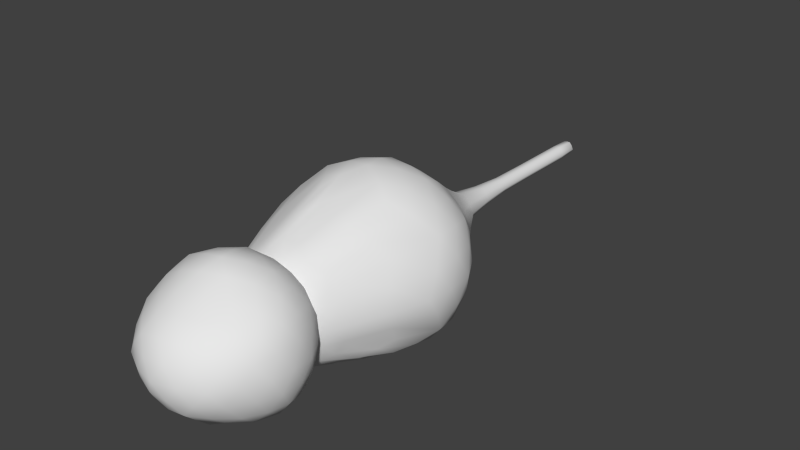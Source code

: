 # Source: Mouse.blend  (saved by Blender 2.76.0; exported with 4.5.12 LTS)
import bpy
from mathutils import Matrix  # noqa: F401  (used for matrix-valued properties, if any)

bpy.ops.wm.read_factory_settings(use_empty=True)
scene = bpy.context.scene
scene.name = 'Scene'

# ---- collections
col_collection_1 = bpy.data.collections.new('Collection 1'); scene.collection.children.link(col_collection_1)

# ---- world
world_world = bpy.data.worlds.new('World'); scene.world = world_world
world_world.color = (0.05088, 0.05088, 0.05088)
world_world.use_sun_shadow = False
world_world.sun_shadow_jitter_overblur = 0.0
world_world.cycles.sampling_method = 'MANUAL'
world_world.cycles.sample_map_resolution = 256

# ---- meshes
me_mousemodel = bpy.data.meshes.new('MouseModel')
me_mousemodel.from_pydata([(-1.727e-07, -0.0402, 0.009615), (-0.6966, 0.5061, 0.1849), (0.2702, 0.8363, 0.1782), (0.8535, -0.0402, 0.1887), (-0.2702, 0.8363, 1.053), (0.6966, 0.5061, 1.046), (-0.8535, -0.0402, 1.042), (1.923e-07, -0.0402, 1.57), (0.1553, 0.4779, 0.009615), (-0.4065, 0.2953, 0.009615), (-0.2545, 0.7872, 0.1064), (-0.8058, -0.0183, 0.1174), (-0.4159, -0.2852, 0.009615), (0.4992, -0.03446, 0.009615), (0.6577, 0.4779, 0.113), (0.1744, -0.4824, 0.009615), (0.6716, -0.4824, 0.08459), (-0.9089, 0.2953, 0.6154), (-0.9203, -0.2853, 0.6105), (-0.04301, 2.054, 0.5312), (-0.5691, 0.7872, 0.6154), (0.9089, 0.2953, 0.6154), (0.5691, 0.7872, 0.6154), (0.9203, -0.2853, 0.6203), (-0.6577, 0.4779, 1.118), (0.2545, 0.7872, 1.124), (0.8058, -0.0183, 1.113), (-0.6716, -0.4824, 1.146), (-0.1553, 0.4779, 1.428), (-0.4992, -0.03446, 1.423), (0.4065, 0.2953, 1.428), (0.4159, -0.2852, 1.436), (-0.1744, -0.4824, 1.454), (-0.2694, -1.137, 0.07668), (-0.4509, -1.292, 0.3367), (0.1032, -1.248, 0.07499), (-0.01418, -0.9281, 0.009615), (0.4372, -1.248, 0.2814), (0.1722, -1.495, 0.3367), (-0.1626, -1.465, 0.2902), (-0.6023, -1.137, 0.6154), (-0.5972, -0.9281, 0.8981), (0.3636, -1.465, 0.6154), (0.6023, -1.137, 0.6154), (0.4509, -1.292, 0.8941), (-0.3636, -1.465, 0.6154), (2.391e-07, -1.583, 0.6154), (-0.1722, -1.495, 0.8941), (0.5511, -0.9508, 0.956), (0.1626, -1.465, 0.9406), (-0.4372, -1.248, 0.9494), (0.2694, -1.137, 1.154), (-0.1032, -1.248, 1.156), (-0.5511, -0.9508, 0.2748), (0.5972, -0.9281, 0.3327), (0.01418, -0.9281, 1.276), (-0.3449, -0.9384, 1.173), (0.3449, -0.9384, 0.05733), (9.259e-08, -1.797, 0.009615), (-0.5573, -1.395, 0.271), (0.2129, -1.145, 0.271), (0.6888, -1.797, 0.2739), (0.2129, -2.484, 0.3187), (-0.5573, -2.196, 0.3158), (-0.2129, -1.145, 0.9598), (0.5573, -1.395, 0.9598), (0.5573, -2.196, 0.9151), (-0.2129, -2.484, 0.9121), (-0.6888, -1.797, 0.9569), (4.511e-07, -1.797, 1.376), (0.1242, -1.418, 0.009615), (-0.3252, -1.562, 0.009615), (-0.201, -1.181, 0.2134), (-0.6504, -1.796, 0.2194), (-0.3252, -2.008, 0.009615), (0.402, -1.799, 0.009615), (0.5262, -1.418, 0.2134), (0.1242, -2.173, 0.009615), (0.5262, -2.173, 0.2631), (-0.201, -2.441, 0.2691), (-0.7272, -1.562, 0.6154), (-0.7272, -2.008, 0.615), (1.571e-07, -1.035, 0.6154), (-0.4494, -1.181, 0.6154), (0.7272, -1.562, 0.6154), (0.4494, -1.181, 0.6154), (0.4494, -2.441, 0.6154), (0.7272, -2.008, 0.6158), (-0.4494, -2.441, 0.6154), (3.95e-07, -2.611, 0.6154), (-0.5262, -1.418, 1.017), (0.201, -1.181, 1.017), (0.6504, -1.796, 1.011), (0.201, -2.441, 0.9617), (-0.5262, -2.173, 0.9677), (-0.1242, -1.418, 1.266), (-0.402, -1.799, 1.259), (0.3252, -1.562, 1.262), (0.3252, -2.008, 1.187), (-0.1242, -2.173, 1.184), (-0.0841, 1.348, 0.4505), (0.08838, 1.36, 0.4724), (-0.04076, 2.903, 0.5357), (-0.1851, 1.348, 0.6139), (-0.08838, 1.36, 0.7584), (0.1851, 1.348, 0.6169), (0.0841, 1.348, 0.7803), (0.04519, 2.059, 0.5423), (-0.03808, 3.385, 0.541), (-0.09456, 2.054, 0.6146), (-0.04519, 2.059, 0.6885), (0.09456, 2.054, 0.6162), (0.04301, 2.054, 0.6996), (0.04283, 2.909, 0.5461), (-0.08954, 2.903, 0.6146), (-0.04283, 2.909, 0.6847), (0.08954, 2.903, 0.6162), (0.04076, 2.903, 0.6951), (0.04001, 3.391, 0.5507), (-4.467e-07, 3.437, 0.6154), (-0.08354, 3.385, 0.6146), (-0.04001, 3.391, 0.6802), (0.08354, 3.385, 0.6162), (0.03808, 3.385, 0.6898), (0.07606, 0.2341, 0.009615), (-0.5715, 0.4152, 0.009615), (0.02209, 0.8225, 0.1095), (-0.7706, 0.2706, 0.1391), (0.2461, 3.716e-08, 0.009615), (0.7825, 0.2341, 0.1391), (0.1242, -0.2688, 0.009615), (-0.8176, 0.4152, 0.3853), (-0.9093, -0.1537, 0.8127), (0.3562, 1.074, 0.6186), (-0.4426, 0.8225, 0.8614), (0.9056, 0.1447, 0.3853), (0.6476, 0.6493, 0.8456), (-0.4644, 0.6719, 1.092), (0.4955, 0.6493, 1.092), (-0.7508, -0.2688, 1.13), (-0.2183, 0.6719, 1.244), (-0.2461, -3.716e-08, 1.528), (0.5715, 0.4152, 1.244), (0.2183, 0.6719, 0.009615), (-0.1991, 0.1447, 0.009615), (-0.4955, 0.6493, 0.1391), (-0.2302, -0.1537, 0.009615), (0.7064, 1.067e-07, 0.009615), (0.4644, 0.6719, 0.1391), (0.7508, -0.2688, 0.1011), (-0.9056, 0.1447, 0.8456), (-0.1704, 1.096, 0.8911), (-0.6476, 0.6493, 0.3853), (0.8176, 0.4152, 0.8456), (0.4426, 0.8225, 0.3694), (0.9093, -0.1537, 0.4181), (-0.7825, 0.2341, 1.092), (-0.02209, 0.8225, 1.121), (0.7706, 0.2706, 1.092), (-0.07606, 0.2341, 1.528), (-0.7064, -1.067e-07, 1.244), (0.1991, 0.1447, 1.528), (0.2302, -0.1537, 1.517), (-0.1242, -0.2688, 1.517), (-0.3036, -0.2688, 1.466), (-0.625, -0.2688, 1.267), (0.4253, 6.422e-08, 1.451), (0.6055, -0.1537, 1.308), (0.6274, 0.1468, 1.297), (0.1314, 0.4045, 1.451), (0.3335, 0.5513, 1.297), (0.05425, 0.6421, 1.297), (-0.3441, 0.25, 1.451), (-0.4213, 0.4876, 1.297), (-0.5939, 0.25, 1.297), (0.4227, -0.5339, 0.009615), (-0.3503, -0.7051, 0.009615), (-0.5691, -0.8428, 1.061), (-0.729, -0.5241, 0.9648), (0.5691, -0.8428, 0.1697), (0.729, -0.5241, 0.266), (0.89, -0.1537, 0.8474), (0.938, 1.416e-07, 0.622), (0.8903, 0.1468, 0.8717), (0.4403, 0.8071, 0.8875), (0.1622, 1.074, 0.9326), (-0.3562, 1.074, 0.6122), (-0.6339, 0.6421, 0.8717), (-0.7588, 0.5513, 0.622), (-0.8065, 0.4045, 0.8717), (-0.4227, -0.5339, 1.299), (-0.7752, -0.7051, 0.6114), (-0.6839, -0.5142, 0.1927), (0.3503, -0.7051, 1.307), (0.01353, -0.5241, 1.424), (-0.1441, -0.8428, 1.324), (0.7588, 0.5513, 0.6089), (0.8065, 0.4045, 0.3591), (0.6339, 0.6421, 0.3591), (0.1704, 1.096, 0.3397), (-0.1622, 1.074, 0.2982), (-0.4403, 0.8071, 0.3433), (-0.938, -1.416e-07, 0.6089), (-0.8903, 0.1468, 0.3591), (-0.89, -0.1537, 0.3835), (0.7752, -0.7051, 0.6195), (0.6839, -0.5142, 1.038), (-0.01353, -0.5241, 0.009615), (0.1441, -0.8428, 0.009615), (0.3036, -0.2688, 0.009615), (0.625, -0.2688, 0.009615), (0.5939, 0.25, 0.009615), (0.3441, 0.25, 0.009615), (0.4213, 0.4876, 0.009615), (-0.6055, -0.1537, 0.009615), (-0.6274, 0.1468, 0.009615), (-0.4253, -6.422e-08, 0.009615), (-0.05425, 0.6421, 0.009615), (-0.1314, 0.4045, 0.009615), (-0.3335, 0.5513, 0.009615), (-0.3699, -1.234, 0.2087), (0.02122, -1.087, 0.009615), (0.3006, -1.4, 0.3071), (-0.3207, -1.385, 0.3071), (-0.5984, -1.042, 0.7836), (0.2702, -1.493, 0.4664), (0.5292, -1.234, 0.7644), (-0.4192, -1.385, 0.4664), (-0.09207, -1.551, 0.7644), (0.4988, -1.14, 0.9237), (-0.01241, -1.493, 0.9237), (-0.5365, -1.087, 0.9074), (0.3699, -1.234, 1.022), (-0.1413, -1.4, 1.022), (-0.4988, -1.14, 0.3071), (-0.1171, -1.042, 0.009615), (0.1413, -1.4, 0.2087), (0.5365, -1.087, 0.3234), (0.01241, -1.493, 0.3071), (-0.5292, -1.234, 0.4664), (0.4192, -1.385, 0.7644), (0.5984, -1.042, 0.4472), (-0.2702, -1.493, 0.7644), (0.09207, -1.551, 0.4664), (0.3207, -1.385, 0.9237), (-0.3006, -1.4, 0.9237), (0.1171, -1.042, 1.226), (-0.02122, -1.087, 1.226), (-0.2511, -1.099, 1.16), (-0.3748, -1.099, 1.084), (-0.2727, -1.28, 1.057), (0.08507, -1.227, 1.157), (0.03511, -1.38, 1.057), (0.2159, -1.322, 1.057), (0.4297, -1.043, 1.057), (-0.522, -1.227, 0.7813), (-0.4912, -1.322, 0.6196), (-0.4103, -1.38, 0.7813), (0.08769, -1.542, 0.7813), (0.1876, -1.542, 0.6196), (0.2684, -1.484, 0.7813), (0.5875, -1.043, 0.8021), (-0.1876, -1.542, 0.6112), (-0.2684, -1.484, 0.4495), (-0.08769, -1.542, 0.4495), (0.4912, -1.322, 0.6112), (0.4103, -1.38, 0.4495), (0.522, -1.227, 0.4495), (-0.5875, -1.043, 0.4287), (-0.2159, -1.322, 0.1742), (-0.08507, -1.227, 0.07428), (-0.03511, -1.38, 0.1742), (0.2727, -1.28, 0.1742), (0.2511, -1.099, 0.07084), (0.3748, -1.099, 0.1473), (-0.4297, -1.043, 0.1734), (0.06085, -1.613, 0.009615), (-0.4572, -1.468, 0.1127), (0.01534, -1.147, 0.2344), (-0.6165, -1.584, 0.2344), (-0.4572, -2.114, 0.1774), (0.1969, -1.799, 0.009615), (0.626, -1.613, 0.2344), (0.06085, -1.979, 0.009615), (0.3715, -2.347, 0.2871), (-0.3964, -2.326, 0.2871), (-0.6541, -1.468, 0.4313), (-0.7244, -1.899, 0.7947), (0.1138, -1.075, 0.4313), (-0.3339, -1.147, 0.7995), (0.7244, -1.681, 0.4313), (0.5181, -1.281, 0.7995), (0.3339, -2.481, 0.4568), (0.6541, -2.114, 0.7789), (-0.5181, -2.326, 0.4568), (-0.1138, -2.565, 0.774), (-0.3715, -1.263, 0.9964), (0.3964, -1.281, 0.9964), (0.6165, -2.006, 0.9679), (-0.01534, -2.481, 0.9437), (-0.626, -1.979, 0.9722), (-0.1746, -1.263, 1.118), (-0.1969, -1.799, 1.338), (0.4572, -1.468, 1.118), (0.4572, -2.114, 1.053), (-0.1746, -2.347, 1.049), (0.1746, -1.263, 0.1127), (-0.1593, -1.681, 0.009615), (-0.3964, -1.281, 0.2344), (-0.6165, -2.006, 0.2629), (-0.1593, -1.899, 0.009615), (0.5651, -1.799, 0.1175), (0.3715, -1.263, 0.2344), (0.1746, -2.347, 0.1823), (0.626, -1.979, 0.2586), (0.01534, -2.481, 0.2871), (-0.7244, -1.681, 0.7995), (-0.6541, -2.114, 0.4519), (-0.1138, -1.075, 0.7995), (-0.5181, -1.281, 0.4313), (0.6541, -1.468, 0.7995), (0.3339, -1.147, 0.4313), (0.5181, -2.326, 0.774), (0.7244, -1.899, 0.4361), (-0.3339, -2.481, 0.774), (0.1138, -2.565, 0.4568), (-0.626, -1.613, 0.9964), (-0.01534, -1.147, 0.9964), (0.6165, -1.584, 0.9964), (0.3964, -2.326, 0.9437), (-0.3715, -2.347, 0.9437), (-0.06085, -1.613, 1.346), (-0.5651, -1.799, 1.113), (0.1593, -1.681, 1.338), (0.1593, -1.899, 1.299), (-0.06085, -1.979, 1.299), (-0.2753, -1.993, 1.24), (-0.4751, -1.993, 1.129), (-0.337, -2.182, 1.093), (0.1051, -2.104, 1.201), (0.0434, -2.319, 1.085), (0.2668, -2.234, 1.085), (0.3403, -1.784, 1.245), (0.5019, -1.901, 1.117), (0.5019, -1.679, 1.153), (0.1051, -1.476, 1.284), (0.2668, -1.359, 1.161), (0.0434, -1.286, 1.161), (-0.2753, -1.6, 1.284), (-0.337, -1.41, 1.161), (-0.4751, -1.6, 1.161), (-0.6452, -2.104, 0.7962), (-0.6071, -2.234, 0.6199), (-0.5072, -2.319, 0.7921), (0.1084, -2.552, 0.7921), (0.2319, -2.552, 0.6199), (0.3318, -2.467, 0.7921), (0.7122, -1.901, 0.8163), (0.7504, -1.784, 0.6206), (0.7122, -1.679, 0.8205), (0.3318, -1.159, 0.8205), (0.2319, -1.086, 0.6206), (0.1084, -1.086, 0.8205), (-0.5072, -1.286, 0.8205), (-0.6071, -1.359, 0.6206), (-0.6452, -1.476, 0.8205), (-0.2319, -2.552, 0.6109), (-0.3318, -2.467, 0.4387), (-0.1084, -2.552, 0.4387), (0.6071, -2.234, 0.6109), (0.5072, -2.319, 0.4387), (0.6452, -2.104, 0.4346), (0.6071, -1.359, 0.6102), (0.6452, -1.476, 0.4103), (0.5072, -1.286, 0.4103), (-0.2319, -1.086, 0.6102), (-0.1084, -1.086, 0.4103), (-0.3318, -1.159, 0.4103), (-0.7504, -1.784, 0.6102), (-0.7122, -1.679, 0.4103), (-0.7122, -1.901, 0.4145), (-0.2668, -2.234, 0.1456), (-0.1051, -2.104, 0.009615), (-0.0434, -2.319, 0.1456), (0.337, -2.182, 0.1377), (0.2753, -1.993, 0.009615), (0.4751, -1.993, 0.1022), (0.4751, -1.6, 0.07009), (0.2753, -1.6, 0.009615), (0.337, -1.41, 0.07009), (-0.5019, -1.901, 0.1135), (-0.5019, -1.679, 0.07794), (-0.3403, -1.784, 0.009615), (-0.0434, -1.286, 0.07009), (-0.1051, -1.476, 0.009615), (-0.2668, -1.359, 0.07009), (0.002266, 1.355, 0.4523), (-0.0578, 1.69, 0.5023), (-0.1448, 1.355, 0.6904), (-0.127, 1.69, 0.6143), (0.1448, 1.355, 0.5405), (-0.002266, 1.355, 0.7785), (0.1426, 1.348, 0.7035), (0.06074, 1.698, 0.5171), (0.127, 1.69, 0.6165), (-0.06074, 1.698, 0.7137), (0.0578, 1.69, 0.7285), (-0.1426, 1.348, 0.5273), (0.001162, 2.057, 0.5318), (0.04076, 2.485, 0.6951), (-0.07429, 2.057, 0.6539), (-0.04076, 2.485, 0.5357), (0.07429, 2.057, 0.577), (-0.001162, 2.057, 0.6991), (0.07313, 2.053, 0.6606), (-0.08954, 2.485, 0.6146), (-0.04283, 2.491, 0.6847), (0.08954, 2.485, 0.6162), (0.04283, 2.491, 0.5461), (-0.07313, 2.053, 0.5702), (0.001104, 2.906, 0.5359), (-0.04076, 3.171, 0.5357), (-0.0706, 2.906, 0.6519), (-0.08954, 3.171, 0.6146), (0.0706, 2.906, 0.5789), (-0.001105, 2.906, 0.6949), (0.0695, 2.903, 0.6584), (-0.04283, 3.177, 0.6847), (0.04283, 3.177, 0.5461), (0.04076, 3.171, 0.6951), (0.08954, 3.171, 0.6162), (-0.0695, 2.903, 0.5725), (0.0009936, 3.395, 0.5439), (0.02324, 3.429, 0.5778), (-0.06354, 3.395, 0.6483), (-0.02324, 3.429, 0.653), (0.06354, 3.395, 0.5825), (-0.0009945, 3.395, 0.6869), (0.06255, 3.392, 0.6541), (0.04736, 3.427, 0.6165), (0.02214, 3.427, 0.6573), (-0.04736, 3.427, 0.6143), (-0.02214, 3.427, 0.5735), (-0.06255, 3.392, 0.5768), (0.0695, 3.171, 0.6584), (0.0706, 3.174, 0.5789), (-0.0706, 3.174, 0.6519), (-0.0695, 3.171, 0.5725), (0.001104, 3.174, 0.5359), (-0.001105, 3.174, 0.6949), (0.0706, 2.488, 0.5789), (-0.0706, 2.488, 0.6519), (-0.0695, 2.485, 0.5725), (0.001104, 2.488, 0.5359), (-0.001105, 2.488, 0.6949), (0.0695, 2.485, 0.6584), (-0.001566, 1.694, 0.7281), (0.09855, 1.689, 0.6763), (0.1001, 1.694, 0.5636), (-0.1001, 1.694, 0.6672), (-0.09855, 1.689, 0.5545), (0.001566, 1.694, 0.5027), (0.0669, -0.6883, 0.009615), (0.742, -0.6097, 0.8319), (-0.0669, -0.6883, 1.378), (0.5255, -0.6097, 1.182), (-0.742, -0.6097, 0.3989), (-0.2834, -0.6883, 1.316), (0.6517, -0.6883, 0.2147), (0.004394, 1.086, 0.2992), (-0.2765, 1.073, 0.4445), (-0.6517, -0.6883, 1.016), (-0.4999, -0.6883, 1.182), (0.76, -0.6097, 0.4312), (-0.5255, -0.6097, 0.04859), (-0.76, -0.6097, 0.7996), (-0.1752, -0.6097, 0.009615), (-0.004394, 1.086, 0.9316), (0.2765, 1.073, 0.7863), (0.2834, -0.6883, 0.009615), (0.1752, -0.6097, 1.378), (0.4999, -0.6883, 0.04859), (-0.2809, 1.086, 0.7608), (0.2809, 1.086, 0.4701)], [], [(0, 144, 124), (1, 125, 127), (0, 124, 128), (0, 128, 130), (1, 127, 131), (483, 199, 101, 400), (3, 129, 135), (1, 131, 152), (482, 151, 104, 398), (3, 135, 155), (4, 137, 140), (5, 138, 142), (6, 139, 160), (29, 164, 141), (31, 166, 162), (31, 167, 166), (26, 158, 168), (30, 169, 161), (30, 170, 169), (25, 157, 171), (28, 172, 159), (28, 173, 172), (24, 156, 174), (481, 179, 37, 274), (480, 194, 55, 246), (479, 175, 57, 273), (23, 182, 181), (21, 153, 183), (22, 184, 136), (478, 133, 105, 402), (477, 185, 106, 401), (20, 187, 134), (20, 188, 187), (17, 150, 189), (476, 207, 36, 235), (475, 191, 40, 224), (474, 176, 33, 275), (473, 205, 43, 241), (472, 177, 50, 249), (471, 178, 41, 231), (21, 196, 153), (21, 197, 196), (14, 148, 198), (470, 186, 103, 407), (469, 200, 100, 396), (10, 145, 201), (17, 202, 150), (17, 203, 202), (468, 180, 54, 237), (467, 190, 56, 248), (466, 192, 53, 268), (465, 193, 51, 254), (464, 195, 52, 247), (463, 206, 48, 261), (13, 147, 210), (13, 211, 147), (13, 212, 211), (8, 143, 213), (462, 208, 35, 221), (11, 215, 214), (9, 144, 216), (8, 217, 143), (8, 218, 217), (9, 125, 219), (36, 221, 235), (38, 222, 225), (34, 223, 227), (38, 225, 243), (34, 227, 239), (44, 229, 232), (47, 230, 233), (56, 249, 248), (50, 245, 250), (52, 251, 247), (52, 252, 251), (49, 244, 253), (40, 255, 224), (40, 256, 255), (45, 242, 257), (46, 258, 228), (46, 259, 258), (42, 240, 260), (43, 261, 226), (45, 262, 242), (45, 263, 262), (39, 238, 264), (42, 265, 240), (42, 266, 265), (37, 237, 267), (53, 234, 268), (33, 269, 220), (33, 270, 269), (35, 236, 271), (35, 272, 236), (35, 273, 272), (53, 275, 234), (58, 307, 276), (59, 277, 279), (58, 276, 281), (58, 281, 283), (58, 283, 310), (59, 279, 286), (60, 278, 288), (61, 282, 290), (62, 284, 292), (63, 285, 294), (59, 286, 319), (60, 288, 321), (61, 290, 323), (62, 292, 325), (63, 294, 317), (64, 296, 301), (65, 297, 303), (66, 298, 304), (67, 299, 305), (68, 300, 332), (96, 336, 302), (96, 337, 336), (94, 330, 338), (99, 339, 335), (99, 340, 339), (93, 329, 341), (98, 342, 334), (98, 343, 342), (92, 328, 344), (97, 345, 333), (97, 346, 345), (91, 327, 347), (95, 348, 331), (95, 349, 348), (90, 326, 350), (81, 351, 287), (81, 352, 351), (88, 324, 353), (89, 354, 295), (89, 355, 354), (86, 322, 356), (87, 357, 293), (87, 358, 357), (84, 320, 359), (85, 360, 291), (85, 361, 360), (82, 318, 362), (83, 363, 289), (83, 364, 363), (80, 316, 365), (88, 366, 324), (88, 367, 366), (79, 315, 368), (86, 369, 322), (86, 370, 369), (78, 314, 371), (84, 372, 320), (84, 373, 372), (76, 312, 374), (82, 375, 318), (82, 376, 375), (72, 308, 377), (80, 378, 316), (80, 379, 378), (73, 309, 380), (74, 381, 280), (74, 382, 381), (77, 313, 383), (77, 384, 313), (77, 385, 384), (75, 311, 386), (75, 387, 311), (75, 388, 387), (70, 306, 389), (73, 390, 309), (73, 391, 390), (71, 307, 392), (70, 393, 306), (70, 394, 393), (71, 277, 395), (461, 397, 19, 408), (460, 399, 109, 419), (459, 405, 110, 410), (458, 403, 107, 412), (457, 404, 111, 414), (456, 406, 112, 413), (455, 417, 116, 426), (454, 409, 117, 425), (453, 411, 102, 420), (452, 415, 114, 431), (451, 416, 115, 422), (450, 418, 113, 424), (449, 429, 123, 437), (448, 421, 108, 432), (447, 423, 120, 443), (446, 427, 121, 434), (445, 428, 118, 436), (444, 430, 122, 438), (118, 432, 433), (118, 433, 436), (122, 439, 438), (119, 435, 440), (119, 441, 435), (119, 442, 441), (441, 443, 120), (441, 442, 443), (442, 108, 443), (435, 434, 121), (435, 441, 434), (441, 120, 434), (440, 437, 123), (440, 435, 437), (435, 121, 437), (438, 440, 123), (438, 439, 440), (439, 119, 440), (436, 439, 122), (436, 433, 439), (433, 119, 439), (433, 442, 119), (433, 432, 442), (432, 108, 442), (429, 444, 438, 123), (117, 426, 444, 429), (426, 116, 430, 444), (430, 445, 436, 122), (116, 424, 445, 430), (424, 113, 428, 445), (423, 446, 434, 120), (114, 422, 446, 423), (422, 115, 427, 446), (421, 447, 443, 108), (102, 431, 447, 421), (431, 114, 423, 447), (428, 448, 432, 118), (113, 420, 448, 428), (420, 102, 421, 448), (427, 449, 437, 121), (115, 425, 449, 427), (425, 117, 429, 449), (417, 450, 424, 116), (111, 412, 450, 417), (412, 107, 418, 450), (415, 451, 422, 114), (109, 410, 451, 415), (410, 110, 416, 451), (411, 452, 431, 102), (19, 419, 452, 411), (419, 109, 415, 452), (418, 453, 420, 113), (107, 408, 453, 418), (408, 19, 411, 453), (416, 454, 425, 115), (110, 413, 454, 416), (413, 112, 409, 454), (409, 455, 426, 117), (112, 414, 455, 409), (414, 111, 417, 455), (405, 456, 413, 110), (104, 401, 456, 405), (401, 106, 406, 456), (406, 457, 414, 112), (106, 402, 457, 406), (402, 105, 404, 457), (404, 458, 412, 111), (105, 400, 458, 404), (400, 101, 403, 458), (399, 459, 410, 109), (103, 398, 459, 399), (398, 104, 405, 459), (397, 460, 419, 19), (100, 407, 460, 397), (407, 103, 399, 460), (403, 461, 408, 107), (101, 396, 461, 403), (396, 100, 397, 461), (395, 308, 72), (395, 277, 308), (277, 59, 308), (393, 395, 72), (393, 394, 395), (394, 71, 395), (306, 278, 60), (306, 393, 278), (393, 72, 278), (392, 310, 74), (392, 307, 310), (307, 58, 310), (390, 392, 74), (390, 391, 392), (391, 71, 392), (309, 280, 63), (309, 390, 280), (390, 74, 280), (389, 312, 76), (389, 306, 312), (306, 60, 312), (387, 389, 76), (387, 388, 389), (388, 70, 389), (311, 282, 61), (311, 387, 282), (387, 76, 282), (386, 314, 78), (386, 311, 314), (311, 61, 314), (384, 386, 78), (384, 385, 386), (385, 75, 386), (313, 284, 62), (313, 384, 284), (384, 78, 284), (383, 315, 79), (383, 313, 315), (313, 62, 315), (381, 383, 79), (381, 382, 383), (382, 77, 383), (280, 285, 63), (280, 381, 285), (381, 79, 285), (380, 317, 81), (380, 309, 317), (309, 63, 317), (378, 380, 81), (378, 379, 380), (379, 73, 380), (316, 287, 68), (316, 378, 287), (378, 81, 287), (377, 319, 83), (377, 308, 319), (308, 59, 319), (375, 377, 83), (375, 376, 377), (376, 72, 377), (318, 289, 64), (318, 375, 289), (375, 83, 289), (374, 321, 85), (374, 312, 321), (312, 60, 321), (372, 374, 85), (372, 373, 374), (373, 76, 374), (320, 291, 65), (320, 372, 291), (372, 85, 291), (371, 323, 87), (371, 314, 323), (314, 61, 323), (369, 371, 87), (369, 370, 371), (370, 78, 371), (322, 293, 66), (322, 369, 293), (369, 87, 293), (368, 325, 89), (368, 315, 325), (315, 62, 325), (366, 368, 89), (366, 367, 368), (367, 79, 368), (324, 295, 67), (324, 366, 295), (366, 89, 295), (365, 326, 90), (365, 316, 326), (316, 68, 326), (363, 365, 90), (363, 364, 365), (364, 80, 365), (289, 296, 64), (289, 363, 296), (363, 90, 296), (362, 327, 91), (362, 318, 327), (318, 64, 327), (360, 362, 91), (360, 361, 362), (361, 82, 362), (291, 297, 65), (291, 360, 297), (360, 91, 297), (359, 328, 92), (359, 320, 328), (320, 65, 328), (357, 359, 92), (357, 358, 359), (358, 84, 359), (293, 298, 66), (293, 357, 298), (357, 92, 298), (356, 329, 93), (356, 322, 329), (322, 66, 329), (354, 356, 93), (354, 355, 356), (355, 86, 356), (295, 299, 67), (295, 354, 299), (354, 93, 299), (353, 330, 94), (353, 324, 330), (324, 67, 330), (351, 353, 94), (351, 352, 353), (352, 88, 353), (287, 300, 68), (287, 351, 300), (351, 94, 300), (350, 332, 96), (350, 326, 332), (326, 68, 332), (348, 350, 96), (348, 349, 350), (349, 90, 350), (331, 302, 69), (331, 348, 302), (348, 96, 302), (347, 301, 95), (347, 327, 301), (327, 64, 301), (345, 347, 95), (345, 346, 347), (346, 91, 347), (333, 331, 69), (333, 345, 331), (345, 95, 331), (344, 303, 97), (344, 328, 303), (328, 65, 303), (342, 344, 97), (342, 343, 344), (343, 92, 344), (334, 333, 69), (334, 342, 333), (342, 97, 333), (341, 304, 98), (341, 329, 304), (329, 66, 304), (339, 341, 98), (339, 340, 341), (340, 93, 341), (335, 334, 69), (335, 339, 334), (339, 98, 334), (338, 305, 99), (338, 330, 305), (330, 67, 305), (336, 338, 99), (336, 337, 338), (337, 94, 338), (302, 335, 69), (302, 336, 335), (336, 99, 335), (332, 337, 96), (332, 300, 337), (300, 94, 337), (305, 340, 99), (305, 299, 340), (299, 93, 340), (304, 343, 98), (304, 298, 343), (298, 92, 343), (303, 346, 97), (303, 297, 346), (297, 91, 346), (301, 349, 95), (301, 296, 349), (296, 90, 349), (317, 352, 81), (317, 294, 352), (294, 88, 352), (325, 355, 89), (325, 292, 355), (292, 86, 355), (323, 358, 87), (323, 290, 358), (290, 84, 358), (321, 361, 85), (321, 288, 361), (288, 82, 361), (319, 364, 83), (319, 286, 364), (286, 80, 364), (294, 367, 88), (294, 285, 367), (285, 79, 367), (292, 370, 86), (292, 284, 370), (284, 78, 370), (290, 373, 84), (290, 282, 373), (282, 76, 373), (288, 376, 82), (288, 278, 376), (278, 72, 376), (286, 379, 80), (286, 279, 379), (279, 73, 379), (310, 382, 74), (310, 283, 382), (283, 77, 382), (283, 385, 77), (283, 281, 385), (281, 75, 385), (281, 388, 75), (281, 276, 388), (276, 70, 388), (279, 391, 73), (279, 277, 391), (277, 71, 391), (276, 394, 70), (276, 307, 394), (307, 71, 394), (234, 220, 34), (234, 275, 220), (275, 33, 220), (272, 274, 37), (272, 273, 274), (273, 57, 274), (236, 222, 38), (236, 272, 222), (272, 37, 222), (271, 238, 39), (271, 236, 238), (236, 38, 238), (269, 271, 39), (269, 270, 271), (270, 35, 271), (220, 223, 34), (220, 269, 223), (269, 39, 223), (268, 239, 40), (268, 234, 239), (234, 34, 239), (267, 241, 43), (267, 237, 241), (237, 54, 241), (265, 267, 43), (265, 266, 267), (266, 37, 267), (240, 226, 44), (240, 265, 226), (265, 43, 226), (264, 243, 46), (264, 238, 243), (238, 38, 243), (262, 264, 46), (262, 263, 264), (263, 39, 264), (242, 228, 47), (242, 262, 228), (262, 46, 228), (226, 229, 44), (226, 261, 229), (261, 48, 229), (260, 244, 49), (260, 240, 244), (240, 44, 244), (258, 260, 49), (258, 259, 260), (259, 42, 260), (228, 230, 47), (228, 258, 230), (258, 49, 230), (257, 245, 50), (257, 242, 245), (242, 47, 245), (255, 257, 50), (255, 256, 257), (256, 45, 257), (224, 231, 41), (224, 255, 231), (255, 50, 231), (253, 232, 51), (253, 244, 232), (244, 44, 232), (251, 253, 51), (251, 252, 253), (252, 49, 253), (247, 246, 55), (247, 251, 246), (251, 51, 246), (250, 233, 52), (250, 245, 233), (245, 47, 233), (248, 250, 52), (248, 249, 250), (249, 50, 250), (233, 252, 52), (233, 230, 252), (230, 49, 252), (232, 254, 51), (232, 229, 254), (229, 48, 254), (239, 256, 40), (239, 227, 256), (227, 45, 256), (243, 259, 46), (243, 225, 259), (225, 42, 259), (227, 263, 45), (227, 223, 263), (223, 39, 263), (225, 266, 42), (225, 222, 266), (222, 37, 266), (235, 270, 33), (235, 221, 270), (221, 35, 270), (219, 145, 10), (219, 125, 145), (125, 1, 145), (217, 219, 10), (217, 218, 219), (218, 9, 219), (143, 126, 2), (143, 217, 126), (217, 10, 126), (216, 146, 12), (216, 144, 146), (144, 0, 146), (214, 216, 12), (214, 215, 216), (215, 9, 216), (207, 462, 221, 36), (0, 130, 462, 207), (130, 15, 208, 462), (213, 148, 14), (213, 143, 148), (143, 2, 148), (211, 213, 14), (211, 212, 213), (212, 8, 213), (147, 129, 3), (147, 211, 129), (211, 14, 129), (210, 149, 16), (210, 147, 149), (147, 3, 149), (205, 463, 261, 43), (23, 181, 463, 205), (181, 26, 206, 463), (194, 464, 247, 55), (7, 163, 464, 194), (163, 32, 195, 464), (206, 465, 254, 48), (26, 167, 465, 206), (167, 31, 193, 465), (191, 466, 268, 40), (18, 204, 466, 191), (204, 11, 192, 466), (195, 467, 248, 52), (32, 164, 467, 195), (164, 29, 190, 467), (179, 468, 237, 37), (16, 149, 468, 179), (149, 3, 180, 468), (202, 204, 18), (202, 203, 204), (203, 11, 204), (150, 132, 6), (150, 202, 132), (202, 18, 132), (201, 152, 20), (201, 145, 152), (145, 1, 152), (199, 469, 396, 101), (2, 126, 469, 199), (126, 10, 200, 469), (200, 470, 407, 100), (10, 201, 470, 200), (201, 20, 186, 470), (198, 154, 22), (198, 148, 154), (148, 2, 154), (196, 198, 22), (196, 197, 198), (197, 14, 198), (153, 136, 5), (153, 196, 136), (196, 22, 136), (177, 471, 231, 50), (27, 139, 471, 177), (139, 6, 178, 471), (190, 472, 249, 56), (29, 165, 472, 190), (165, 27, 177, 472), (180, 473, 241, 54), (3, 155, 473, 180), (155, 23, 205, 473), (192, 474, 275, 53), (11, 214, 474, 192), (214, 12, 176, 474), (178, 475, 224, 41), (6, 132, 475, 178), (132, 18, 191, 475), (176, 476, 235, 33), (12, 146, 476, 176), (146, 0, 207, 476), (189, 156, 24), (189, 150, 156), (150, 6, 156), (187, 189, 24), (187, 188, 189), (188, 17, 189), (134, 137, 4), (134, 187, 137), (187, 24, 137), (151, 477, 401, 104), (4, 157, 477, 151), (157, 25, 185, 477), (185, 478, 402, 106), (25, 184, 478, 185), (184, 22, 133, 478), (136, 138, 5), (136, 184, 138), (184, 25, 138), (183, 158, 26), (183, 153, 158), (153, 5, 158), (181, 183, 26), (181, 182, 183), (182, 21, 183), (208, 479, 273, 35), (15, 209, 479, 208), (209, 13, 175, 479), (193, 480, 246, 51), (31, 162, 480, 193), (162, 7, 194, 480), (175, 481, 274, 57), (13, 210, 481, 175), (210, 16, 179, 481), (174, 160, 29), (174, 156, 160), (156, 6, 160), (172, 174, 29), (172, 173, 174), (173, 24, 174), (159, 141, 7), (159, 172, 141), (172, 29, 141), (171, 140, 28), (171, 157, 140), (157, 4, 140), (169, 171, 28), (169, 170, 171), (170, 25, 171), (161, 159, 7), (161, 169, 159), (169, 28, 159), (168, 142, 30), (168, 158, 142), (158, 5, 142), (166, 168, 30), (166, 167, 168), (167, 26, 168), (162, 161, 7), (162, 166, 161), (166, 30, 161), (141, 163, 7), (141, 164, 163), (164, 32, 163), (160, 165, 29), (160, 139, 165), (139, 27, 165), (142, 170, 30), (142, 138, 170), (138, 25, 170), (140, 173, 28), (140, 137, 173), (137, 24, 173), (155, 182, 23), (155, 135, 182), (135, 21, 182), (186, 482, 398, 103), (20, 134, 482, 186), (134, 4, 151, 482), (152, 188, 20), (152, 131, 188), (131, 17, 188), (135, 197, 21), (135, 129, 197), (129, 14, 197), (133, 483, 400, 105), (22, 154, 483, 133), (154, 2, 199, 483), (131, 203, 17), (131, 127, 203), (127, 11, 203), (130, 209, 15), (130, 128, 209), (128, 13, 209), (128, 212, 13), (128, 124, 212), (124, 8, 212), (127, 215, 11), (127, 125, 215), (125, 9, 215), (124, 218, 8), (124, 144, 218), (144, 9, 218)])
me_mousemodel.polygons.foreach_set('use_smooth', [True] * 800)
_uv = me_mousemodel.uv_layers.new(name='UVMap')
_uv.uv.foreach_set('vector', [1.254, 1.389, 1.249, 1.271, 1.376, 1.305, 1.137, 1.118, 1.178, 1.152, 1.12, 1.166, 0.467, 1.378, 0.4025, 1.274, 0.5143, 1.303, 0.467, 1.378, 0.5143, 1.303, 0.5656, 1.385, 1.137, 1.118, 1.12, 1.166, 1.087, 1.122, 0.6132, 0.8601, 0.5378, 0.8321, 0.6221, 0.683, 0.6696, 0.7034, 0.645, 1.211, 0.6083, 1.173, 0.6608, 1.166, 1.137, 1.118, 1.087, 1.122, 1.112, 1.067, 0.9973, 0.889, 0.934, 0.8926, 0.9273, 0.7362, 0.9783, 0.7318, 0.645, 1.211, 0.6608, 1.166, 0.6883, 1.205, 0.934, 0.9919, 0.9575, 1.04, 0.906, 1.037, 0.7502, 1.079, 0.7726, 1.044, 0.7853, 1.088, 0.9753, 1.154, 0.953, 1.173, 0.9495, 1.142, 0.9202, 1.14, 0.8971, 1.16, 0.8923, 1.133, 0.8257, 1.164, 0.8209, 1.135, 0.8439, 1.148, 0.8257, 1.164, 0.7997, 1.156, 0.8209, 1.135, 0.7656, 1.149, 0.7566, 1.114, 0.7901, 1.123, 0.8178, 1.102, 0.8502, 1.084, 0.8451, 1.117, 0.8178, 1.102, 0.8158, 1.061, 0.8502, 1.084, 0.8127, 1.005, 0.8737, 0.9915, 0.8584, 1.041, 0.8878, 1.075, 0.9076, 1.106, 0.8755, 1.106, 0.8878, 1.075, 0.9285, 1.075, 0.9076, 1.106, 0.9699, 1.083, 0.9752, 1.12, 0.9421, 1.111, 0.6994, 1.331, 0.7359, 1.318, 0.8039, 1.335, 0.7799, 1.359, 0.8507, 1.194, 0.8657, 1.185, 0.8666, 1.223, 0.8583, 1.234, 0.6878, 1.377, 0.6629, 1.339, 0.7451, 1.368, 0.7825, 1.392, 0.7229, 1.204, 0.7038, 1.17, 0.7404, 1.176, 0.6865, 1.13, 0.7174, 1.1, 0.7289, 1.139, 0.6662, 1.009, 0.743, 0.9955, 0.7182, 1.049, 0.7483, 0.8913, 0.6779, 0.8858, 0.7163, 0.7231, 0.7713, 0.7329, 0.8724, 0.8916, 0.8139, 0.8987, 0.8265, 0.7397, 0.8762, 0.7366, 1.065, 1.015, 1.008, 1.052, 0.9964, 0.9954, 1.065, 1.015, 1.055, 1.082, 1.008, 1.052, 1.042, 1.131, 1.005, 1.141, 1.009, 1.102, 1.057, 1.385, 1.086, 1.425, 0.9801, 1.42, 0.9582, 1.395, 0.9649, 1.223, 0.9756, 1.245, 0.9369, 1.278, 0.9331, 1.258, 1.039, 1.313, 1.03, 1.35, 0.9484, 1.36, 0.9655, 1.33, 0.7314, 1.258, 0.7581, 1.249, 0.8004, 1.284, 0.7814, 1.296, 0.9173, 1.208, 0.9238, 1.227, 0.906, 1.261, 0.9013, 1.244, 0.9382, 1.217, 0.9542, 1.205, 0.9316, 1.242, 0.9203, 1.254, 0.6865, 1.13, 0.6722, 1.079, 0.7174, 1.1, 0.6865, 1.13, 0.6344, 1.124, 0.6722, 1.079, 0.5699, 1.126, 0.5266, 1.061, 0.6077, 1.063, 1.135, 0.877, 1.061, 0.8933, 1.029, 0.7298, 1.083, 0.7153, 1.286, 0.8031, 1.219, 0.8572, 1.136, 0.6972, 1.177, 0.6676, 1.265, 1.015, 1.188, 1.079, 1.154, 1.004, 1.042, 1.131, 1.027, 1.17, 1.005, 1.141, 1.042, 1.131, 1.071, 1.167, 1.027, 1.17, 0.7193, 1.294, 0.7045, 1.268, 0.7608, 1.301, 0.7802, 1.316, 0.8944, 1.202, 0.9096, 1.19, 0.8995, 1.228, 0.8897, 1.241, 1.003, 1.258, 1.035, 1.273, 0.9741, 1.304, 0.9553, 1.291, 0.8115, 1.204, 0.8345, 1.206, 0.8464, 1.245, 0.8284, 1.245, 0.8734, 1.2, 0.8803, 1.215, 0.8768, 1.251, 0.87, 1.237, 0.7717, 1.224, 0.7867, 1.203, 0.8112, 1.245, 0.8051, 1.262, 0.5725, 1.264, 0.6065, 1.228, 0.6347, 1.277, 0.5725, 1.264, 0.5591, 1.189, 0.6065, 1.228, 0.5725, 1.264, 0.4914, 1.216, 0.5591, 1.189, 0.3832, 1.148, 0.4218, 1.057, 0.4962, 1.132, 1.042, 1.448, 0.9969, 1.468, 0.8585, 1.43, 0.9378, 1.424, 1.094, 1.211, 1.145, 1.205, 1.109, 1.258, 1.212, 1.194, 1.249, 1.271, 1.164, 1.262, 0.3832, 1.148, 0.2881, 1.037, 0.4218, 1.057, 1.466, 1.197, 1.32, 1.188, 1.379, 1.078, 1.212, 1.194, 1.178, 1.152, 1.251, 1.118, 0.9801, 1.42, 0.9378, 1.424, 0.9582, 1.395, 0.8547, 1.332, 0.8339, 1.336, 0.8451, 1.316, 0.9301, 1.314, 0.9151, 1.324, 0.9164, 1.304, 0.8547, 1.332, 0.8451, 1.316, 0.8643, 1.316, 0.9301, 1.314, 0.9164, 1.304, 0.9337, 1.297, 0.8317, 1.271, 0.8223, 1.26, 0.8386, 1.259, 0.883, 1.278, 0.8711, 1.277, 0.8801, 1.266, 0.8995, 1.228, 0.9013, 1.244, 0.8897, 1.241, 0.906, 1.261, 0.8931, 1.271, 0.8906, 1.258, 0.8768, 1.251, 0.8622, 1.25, 0.87, 1.237, 0.8768, 1.251, 0.8669, 1.264, 0.8622, 1.25, 0.8581, 1.275, 0.8446, 1.273, 0.8528, 1.262, 0.9369, 1.278, 0.9189, 1.27, 0.9331, 1.258, 0.9369, 1.278, 0.9188, 1.287, 0.9189, 1.27, 0.9036, 1.295, 0.8923, 1.285, 0.9051, 1.279, 0.8721, 1.302, 0.8641, 1.288, 0.8782, 1.289, 0.8721, 1.302, 0.8555, 1.302, 0.8641, 1.288, 0.8383, 1.3, 0.834, 1.284, 0.849, 1.287, 0.8004, 1.284, 0.8051, 1.262, 0.8187, 1.277, 0.9036, 1.295, 0.8881, 1.3, 0.8923, 1.285, 0.9036, 1.295, 0.9005, 1.312, 0.8881, 1.3, 0.8959, 1.332, 0.8744, 1.335, 0.8823, 1.316, 0.8383, 1.3, 0.8205, 1.295, 0.834, 1.284, 0.8383, 1.3, 0.8253, 1.315, 0.8205, 1.295, 0.8039, 1.335, 0.7802, 1.316, 0.8038, 1.308, 0.9741, 1.304, 0.949, 1.312, 0.9553, 1.291, 0.9484, 1.36, 0.9161, 1.348, 0.9367, 1.333, 0.9484, 1.36, 0.9161, 1.383, 0.9161, 1.348, 0.8585, 1.43, 0.8555, 1.356, 0.8872, 1.359, 0.8585, 1.43, 0.8215, 1.365, 0.8555, 1.356, 0.8585, 1.43, 0.7825, 1.392, 0.8215, 1.365, 0.9741, 1.304, 0.9655, 1.33, 0.949, 1.312, 0.4704, -0.2867, 0.4199, -0.2288, 0.4001, -0.3168, -0.2602, 0.2945, -0.4299, 0.2812, -0.2592, 0.1801, 0.4704, -0.2867, 0.4001, -0.3168, 0.4783, -0.3639, 0.4704, -0.2867, 0.4783, -0.3639, 0.5435, -0.3032, 0.4704, -0.2867, 0.5435, -0.3032, 0.5034, -0.2216, -0.2602, 0.2945, -0.2592, 0.1801, -0.1766, 0.2588, -0.04374, 0.5937, -0.1316, 0.5856, -0.06024, 0.5271, 0.2289, 0.5289, 0.186, 0.5811, 0.1752, 0.5113, 0.3113, 0.2627, 0.3329, 0.336, 0.2713, 0.3021, 0.04707, 0.02782, 0.1589, 0.02636, 0.09553, 0.09814, -0.2602, 0.2945, -0.1766, 0.2588, -0.1853, 0.3444, -0.04374, 0.5937, -0.06024, 0.5271, 0.004169, 0.5478, 0.2289, 0.5289, 0.1752, 0.5113, 0.2164, 0.475, 0.3113, 0.2627, 0.2713, 0.3021, 0.2574, 0.2391, 0.04707, 0.02782, 0.09553, 0.09814, 0.001849, 0.09747, -0.03641, 0.3888, -0.04034, 0.3562, -0.009442, 0.3741, 0.07645, 0.4428, 0.04786, 0.4365, 0.07225, 0.4154, 0.1704, 0.3669, 0.1496, 0.3903, 0.143, 0.3601, 0.1319, 0.2381, 0.1496, 0.2666, 0.1119, 0.2637, -0.01492, 0.2532, 0.01607, 0.239, 0.007291, 0.2773, 0.02806, 0.3006, 0.05859, 0.2938, 0.04675, 0.3214, 0.02806, 0.3006, 0.03865, 0.2673, 0.05859, 0.2938, 0.05388, 0.2294, 0.09574, 0.2297, 0.07482, 0.2613, 0.09219, 0.2914, 0.1053, 0.3222, 0.0752, 0.3181, 0.09219, 0.2914, 0.1277, 0.2941, 0.1053, 0.3222, 0.1631, 0.2994, 0.1697, 0.3344, 0.1383, 0.3276, 0.1139, 0.3535, 0.09083, 0.3726, 0.0857, 0.3455, 0.1139, 0.3535, 0.1201, 0.382, 0.09083, 0.3726, 0.1258, 0.4103, 0.1013, 0.4283, 0.09602, 0.3993, 0.06833, 0.3882, 0.0423, 0.3758, 0.065, 0.3625, 0.06833, 0.3882, 0.04442, 0.4056, 0.0423, 0.3758, 0.01767, 0.4251, -0.01134, 0.4087, 0.01637, 0.3916, 0.017, 0.3605, 0.02056, 0.3305, 0.04135, 0.3488, 0.017, 0.3605, -0.009059, 0.3421, 0.02056, 0.3305, -0.03803, 0.3202, -0.02894, 0.2847, -0.003223, 0.3089, -0.01907, 0.1627, 0.02465, 0.1965, -0.0199, 0.215, -0.01907, 0.1627, 0.0508, 0.1474, 0.02465, 0.1965, 0.1196, 0.1577, 0.1288, 0.2033, 0.08002, 0.1924, 0.2077, 0.2309, 0.1859, 0.269, 0.1659, 0.2319, 0.2077, 0.2309, 0.2271, 0.2796, 0.1859, 0.269, 0.2336, 0.3309, 0.1998, 0.3525, 0.1975, 0.3107, 0.1998, 0.4304, 0.1588, 0.4217, 0.1852, 0.3941, 0.1998, 0.4304, 0.1685, 0.4627, 0.1588, 0.4217, 0.132, 0.4877, 0.09972, 0.4641, 0.1309, 0.445, 0.03813, 0.5059, 0.02336, 0.4628, 0.06116, 0.4708, 0.03813, 0.5059, -0.01167, 0.4938, 0.02336, 0.4628, -0.05932, 0.4682, -0.04939, 0.4223, -0.0151, 0.4463, -0.1217, 0.3707, -0.07745, 0.3385, -0.07273, 0.3833, -0.1217, 0.3707, -0.124, 0.3083, -0.07745, 0.3385, -0.1067, 0.2471, -0.05352, 0.2478, -0.07078, 0.2909, 0.1196, 0.1577, 0.1726, 0.1877, 0.1288, 0.2033, 0.1196, 0.1577, 0.1744, 0.1234, 0.1726, 0.1877, 0.2612, 0.09033, 0.311, 0.1827, 0.2315, 0.1778, 0.2336, 0.3309, 0.2248, 0.3841, 0.1998, 0.3525, 0.2336, 0.3309, 0.2735, 0.3657, 0.2248, 0.3841, 0.3205, 0.4218, 0.2812, 0.4903, 0.2512, 0.4299, 0.132, 0.4877, 0.08734, 0.504, 0.09972, 0.4641, 0.132, 0.4877, 0.1275, 0.5424, 0.08734, 0.504, 0.1136, 0.6177, 0.02883, 0.622, 0.06561, 0.5565, -0.05932, 0.4682, -0.09914, 0.4267, -0.04939, 0.4223, -0.05932, 0.4682, -0.1234, 0.4925, -0.09914, 0.4267, -0.2275, 0.5213, -0.2778, 0.4054, -0.1722, 0.4251, -0.1067, 0.2471, -0.07149, 0.197, -0.05352, 0.2478, -0.1067, 0.2471, -0.1472, 0.1793, -0.07149, 0.197, -0.1885, 0.06915, -0.06858, 0.01434, -0.08289, 0.1188, 0.5377, -0.156, 0.6411, -0.1532, 0.5871, -0.07965, 0.5377, -0.156, 0.5846, -0.233, 0.6411, -0.1532, 0.6089, 0.2932, 0.4049, 0.2563, 0.4463, 0.07539, 0.6089, 0.2932, 0.4272, 0.3931, 0.4049, 0.2563, 0.6089, 0.2932, 0.5624, 0.5363, 0.4272, 0.3931, 0.3905, 0.7129, 0.2844, 0.5917, 0.3791, 0.5234, 0.3905, 0.7129, 0.2066, 0.6868, 0.2844, 0.5917, 0.3905, 0.7129, 0.1887, 0.8624, 0.2066, 0.6868, -0.06371, 0.8624, -0.06409, 0.6941, 0.07019, 0.7286, -0.1885, 0.06915, -0.2039, -0.1098, -0.06858, 0.01434, -0.1885, 0.06915, -0.3886, 0.04584, -0.2039, -0.1098, 0.3698, -0.1688, 0.4199, -0.2288, 0.4539, -0.1559, -0.06371, 0.8624, -0.2569, 0.718, -0.06409, 0.6941, 0.3247, -0.3479, 0.3417, -0.2555, 0.2639, -0.2837, 0.3698, -0.1688, 0.3224, -0.1109, 0.2877, -0.1928, 1.095, 0.4964, 1.064, 0.5101, 1.021, 0.3048, 1.046, 0.2995, 1.027, 0.5194, 0.9882, 0.5271, 0.9634, 0.3104, 0.9925, 0.308, 0.9527, 0.5282, 0.9162, 0.5289, 0.9099, 0.3089, 0.937, 0.3097, 0.7317, 0.5115, 0.6987, 0.5, 0.7459, 0.2978, 0.7716, 0.3028, 0.804, 0.5288, 0.765, 0.5227, 0.7972, 0.3078, 0.8264, 0.3102, 0.8796, 0.5312, 0.8437, 0.5331, 0.856, 0.3119, 0.8827, 0.3104, 0.8354, 0.05793, 0.8089, 0.05691, 0.8144, -0.1778, 0.8402, -0.1765, 0.8859, 0.05699, 0.8619, 0.05834, 0.8658, -0.176, 0.8888, -0.1772, 1.035, 0.05597, 1.012, 0.05817, 1.011, -0.1774, 1.035, -0.1799, 0.9852, 0.05881, 0.9587, 0.05888, 0.959, -0.176, 0.985, -0.1764, 0.9349, 0.05726, 0.9104, 0.05576, 0.9123, -0.1784, 0.9359, -0.1772, 0.7852, 0.05431, 0.761, 0.05187, 0.7673, -0.1834, 0.7913, -0.1806, 0.8903, -0.3149, 0.8702, -0.314, 0.8769, -0.3976, 0.8893, -0.4016, 1.025, -0.3334, 1.001, -0.3265, 0.9651, -0.4293, 0.9792, -0.4524, 0.9765, -0.3215, 0.9522, -0.3178, 0.9306, -0.4074, 0.9448, -0.4215, 0.9312, -0.3168, 0.9104, -0.3166, 0.9025, -0.4008, 0.9155, -0.4068, 0.8035, -0.3247, 0.7814, -0.3311, 0.8218, -0.4292, 0.8383, -0.4186, 0.8475, -0.3156, 0.8246, -0.3191, 0.8491, -0.4056, 0.8641, -0.4038, 0.8218, -0.4292, 0.8084, -0.4538, 0.8465, -0.4455, 0.8218, -0.4292, 0.8465, -0.4455, 0.8383, -0.4186, 0.8491, -0.4056, 0.8601, -0.4247, 0.8641, -0.4038, 0.886, -0.4532, 0.8983, -0.4194, 0.8793, -0.4167, 0.886, -0.4532, 0.9182, -0.4287, 0.8983, -0.4194, 0.886, -0.4532, 0.9368, -0.4593, 0.9182, -0.4287, 0.9182, -0.4287, 0.9448, -0.4215, 0.9306, -0.4074, 0.9182, -0.4287, 0.9368, -0.4593, 0.9448, -0.4215, 0.9368, -0.4593, 0.9651, -0.4293, 0.9448, -0.4215, 0.8983, -0.4194, 0.9155, -0.4068, 0.9025, -0.4008, 0.8983, -0.4194, 0.9182, -0.4287, 0.9155, -0.4068, 0.9182, -0.4287, 0.9306, -0.4074, 0.9155, -0.4068, 0.8793, -0.4167, 0.8893, -0.4016, 0.8769, -0.3976, 0.8793, -0.4167, 0.8983, -0.4194, 0.8893, -0.4016, 0.8983, -0.4194, 0.9025, -0.4008, 0.8893, -0.4016, 0.8641, -0.4038, 0.8793, -0.4167, 0.8769, -0.3976, 0.8641, -0.4038, 0.8601, -0.4247, 0.8793, -0.4167, 0.8601, -0.4247, 0.886, -0.4532, 0.8793, -0.4167, 0.8383, -0.4186, 0.8601, -0.4247, 0.8491, -0.4056, 0.8383, -0.4186, 0.8465, -0.4455, 0.8601, -0.4247, 0.8465, -0.4455, 0.886, -0.4532, 0.8601, -0.4247, 0.8465, -0.4455, 0.8448, -0.4822, 0.886, -0.4532, 0.8465, -0.4455, 0.8084, -0.4538, 0.8448, -0.4822, 0.9792, -0.4524, 0.9651, -0.4293, 0.9368, -0.4593, 0.8702, -0.314, 0.8475, -0.3156, 0.8641, -0.4038, 0.8769, -0.3976, 0.8658, -0.176, 0.8402, -0.1765, 0.8475, -0.3156, 0.8702, -0.314, 0.8402, -0.1765, 0.8144, -0.1778, 0.8246, -0.3191, 0.8475, -0.3156, 0.8246, -0.3191, 0.8035, -0.3247, 0.8383, -0.4186, 0.8491, -0.4056, 0.8144, -0.1778, 0.7913, -0.1806, 0.8035, -0.3247, 0.8246, -0.3191, 0.7913, -0.1806, 0.7673, -0.1834, 0.7814, -0.3311, 0.8035, -0.3247, 0.9522, -0.3178, 0.9312, -0.3168, 0.9155, -0.4068, 0.9306, -0.4074, 0.959, -0.176, 0.9359, -0.1772, 0.9312, -0.3168, 0.9522, -0.3178, 0.9359, -0.1772, 0.9123, -0.1784, 0.9104, -0.3166, 0.9312, -0.3168, 1.001, -0.3265, 0.9765, -0.3215, 0.9448, -0.4215, 0.9651, -0.4293, 1.011, -0.1774, 0.985, -0.1764, 0.9765, -0.3215, 1.001, -0.3265, 0.985, -0.1764, 0.959, -0.176, 0.9522, -0.3178, 0.9765, -0.3215, 0.7814, -0.3311, 0.7568, -0.3358, 0.8084, -0.4538, 0.8218, -0.4292, 0.7673, -0.1834, 0.743, -0.1834, 0.7568, -0.3358, 0.7814, -0.3311, 1.035, -0.1799, 1.011, -0.1774, 1.001, -0.3265, 1.025, -0.3334, 0.9104, -0.3166, 0.8903, -0.3149, 0.8893, -0.4016, 0.9025, -0.4008, 0.9123, -0.1784, 0.8888, -0.1772, 0.8903, -0.3149, 0.9104, -0.3166, 0.8888, -0.1772, 0.8658, -0.176, 0.8702, -0.314, 0.8903, -0.3149, 0.8089, 0.05691, 0.7852, 0.05431, 0.7913, -0.1806, 0.8144, -0.1778, 0.7972, 0.3078, 0.7716, 0.3028, 0.7852, 0.05431, 0.8089, 0.05691, 0.7716, 0.3028, 0.7459, 0.2978, 0.761, 0.05187, 0.7852, 0.05431, 0.9587, 0.05888, 0.9349, 0.05726, 0.9359, -0.1772, 0.959, -0.176, 0.9634, 0.3104, 0.937, 0.3097, 0.9349, 0.05726, 0.9587, 0.05888, 0.937, 0.3097, 0.9099, 0.3089, 0.9104, 0.05576, 0.9349, 0.05726, 1.012, 0.05817, 0.9852, 0.05881, 0.985, -0.1764, 1.011, -0.1774, 1.021, 0.3048, 0.9925, 0.308, 0.9852, 0.05881, 1.012, 0.05817, 0.9925, 0.308, 0.9634, 0.3104, 0.9587, 0.05888, 0.9852, 0.05881, 0.761, 0.05187, 0.7367, 0.0522, 0.743, -0.1834, 0.7673, -0.1834, 0.7459, 0.2978, 0.7203, 0.2953, 0.7367, 0.0522, 0.761, 0.05187, 1.046, 0.2995, 1.021, 0.3048, 1.012, 0.05817, 1.035, 0.05597, 0.9104, 0.05576, 0.8859, 0.05699, 0.8888, -0.1772, 0.9123, -0.1784, 0.9099, 0.3089, 0.8827, 0.3104, 0.8859, 0.05699, 0.9104, 0.05576, 0.8827, 0.3104, 0.856, 0.3119, 0.8619, 0.05834, 0.8859, 0.05699, 0.8619, 0.05834, 0.8354, 0.05793, 0.8402, -0.1765, 0.8658, -0.176, 0.856, 0.3119, 0.8264, 0.3102, 0.8354, 0.05793, 0.8619, 0.05834, 0.8264, 0.3102, 0.7972, 0.3078, 0.8089, 0.05691, 0.8354, 0.05793, 0.9162, 0.5289, 0.8796, 0.5312, 0.8827, 0.3104, 0.9099, 0.3089, 0.9273, 0.7362, 0.8762, 0.7366, 0.8796, 0.5312, 0.9162, 0.5289, 0.8762, 0.7366, 0.8265, 0.7397, 0.8437, 0.5331, 0.8796, 0.5312, 0.8437, 0.5331, 0.804, 0.5288, 0.8264, 0.3102, 0.856, 0.3119, 0.8265, 0.7397, 0.7713, 0.7329, 0.804, 0.5288, 0.8437, 0.5331, 0.7713, 0.7329, 0.7163, 0.7231, 0.765, 0.5227, 0.804, 0.5288, 0.765, 0.5227, 0.7317, 0.5115, 0.7716, 0.3028, 0.7972, 0.3078, 0.7163, 0.7231, 0.6696, 0.7034, 0.7317, 0.5115, 0.765, 0.5227, 0.6696, 0.7034, 0.6221, 0.683, 0.6987, 0.5, 0.7317, 0.5115, 0.9882, 0.5271, 0.9527, 0.5282, 0.937, 0.3097, 0.9634, 0.3104, 1.029, 0.7298, 0.9783, 0.7318, 0.9527, 0.5282, 0.9882, 0.5271, 0.9783, 0.7318, 0.9273, 0.7362, 0.9162, 0.5289, 0.9527, 0.5282, 1.064, 0.5101, 1.027, 0.5194, 0.9925, 0.308, 1.021, 0.3048, 1.136, 0.6972, 1.083, 0.7153, 1.027, 0.5194, 1.064, 0.5101, 1.083, 0.7153, 1.029, 0.7298, 0.9882, 0.5271, 1.027, 0.5194, 0.6987, 0.5, 0.666, 0.4902, 0.7203, 0.2953, 0.7459, 0.2978, 0.6221, 0.683, 0.5782, 0.6585, 0.666, 0.4902, 0.6987, 0.5, 1.177, 0.6676, 1.136, 0.6972, 1.064, 0.5101, 1.095, 0.4964, -0.4262, 0.5257, -0.2778, 0.4054, -0.2275, 0.5213, -0.4262, 0.5257, -0.4299, 0.2812, -0.2778, 0.4054, -0.4299, 0.2812, -0.2602, 0.2945, -0.2778, 0.4054, -0.2569, 0.718, -0.4262, 0.5257, -0.2275, 0.5213, 0.2639, -0.2837, 0.3417, -0.2555, 0.2877, -0.1928, 0.3417, -0.2555, 0.3698, -0.1688, 0.2877, -0.1928, -0.06409, 0.6941, -0.1316, 0.5856, -0.04374, 0.5937, -0.06409, 0.6941, -0.2569, 0.718, -0.1316, 0.5856, -0.2569, 0.718, -0.2275, 0.5213, -0.1316, 0.5856, 0.4539, -0.1559, 0.5034, -0.2216, 0.5377, -0.156, 0.4539, -0.1559, 0.4199, -0.2288, 0.5034, -0.2216, 0.4199, -0.2288, 0.4704, -0.2867, 0.5034, -0.2216, 0.4961, -0.07834, 0.4539, -0.1559, 0.5377, -0.156, 0.4961, -0.07834, 0.4073, -0.09052, 0.4539, -0.1559, 0.4073, -0.09052, 0.3698, -0.1688, 0.4539, -0.1559, -0.06858, 0.01434, 0.03788, -0.1291, 0.04707, 0.02782, -0.06858, 0.01434, -0.2039, -0.1098, 0.03788, -0.1291, 0.4961, -0.07834, 0.5377, -0.156, 0.5871, -0.07965, 0.07019, 0.7286, 0.02883, 0.622, 0.1136, 0.6177, 0.07019, 0.7286, -0.06409, 0.6941, 0.02883, 0.622, -0.06409, 0.6941, -0.04374, 0.5937, 0.02883, 0.622, 0.2066, 0.6868, 0.07019, 0.7286, 0.1136, 0.6177, 0.2066, 0.6868, 0.1887, 0.8624, 0.07019, 0.7286, 0.1887, 0.8624, -0.06371, 0.8624, 0.07019, 0.7286, 0.2844, 0.5917, 0.186, 0.5811, 0.2289, 0.5289, 0.2844, 0.5917, 0.2066, 0.6868, 0.186, 0.5811, 0.2066, 0.6868, 0.1136, 0.6177, 0.186, 0.5811, 0.3791, 0.5234, 0.2812, 0.4903, 0.3205, 0.4218, 0.3791, 0.5234, 0.2844, 0.5917, 0.2812, 0.4903, 0.2844, 0.5917, 0.2289, 0.5289, 0.2812, 0.4903, 0.4272, 0.3931, 0.3791, 0.5234, 0.3205, 0.4218, 0.4272, 0.3931, 0.5624, 0.5363, 0.3791, 0.5234, 0.5624, 0.5363, 0.3905, 0.7129, 0.3791, 0.5234, 0.4049, 0.2563, 0.3329, 0.336, 0.3113, 0.2627, 0.4049, 0.2563, 0.4272, 0.3931, 0.3329, 0.336, 0.4272, 0.3931, 0.3205, 0.4218, 0.3329, 0.336, 0.4463, 0.07539, 0.311, 0.1827, 0.2612, 0.09033, 0.4463, 0.07539, 0.4049, 0.2563, 0.311, 0.1827, 0.4049, 0.2563, 0.3113, 0.2627, 0.311, 0.1827, 0.2738, -0.1043, 0.4463, 0.07539, 0.2612, 0.09033, 0.6411, -0.1532, 0.5846, -0.233, 0.6875, -0.2369, 0.5846, -0.233, 0.623, -0.319, 0.6875, -0.2369, 0.03788, -0.1291, 0.1589, 0.02636, 0.04707, 0.02782, 0.03788, -0.1291, 0.2738, -0.1043, 0.1589, 0.02636, 0.2738, -0.1043, 0.2612, 0.09033, 0.1589, 0.02636, -0.08289, 0.1188, 0.001849, 0.09747, -0.01907, 0.1627, -0.08289, 0.1188, -0.06858, 0.01434, 0.001849, 0.09747, -0.06858, 0.01434, 0.04707, 0.02782, 0.001849, 0.09747, -0.07149, 0.197, -0.08289, 0.1188, -0.01907, 0.1627, -0.07149, 0.197, -0.1472, 0.1793, -0.08289, 0.1188, -0.1472, 0.1793, -0.1885, 0.06915, -0.08289, 0.1188, -0.05352, 0.2478, -0.0199, 0.215, -0.01492, 0.2532, -0.05352, 0.2478, -0.07149, 0.197, -0.0199, 0.215, -0.07149, 0.197, -0.01907, 0.1627, -0.0199, 0.215, -0.1722, 0.4251, -0.1853, 0.3444, -0.1217, 0.3707, -0.1722, 0.4251, -0.2778, 0.4054, -0.1853, 0.3444, -0.2778, 0.4054, -0.2602, 0.2945, -0.1853, 0.3444, -0.09914, 0.4267, -0.1722, 0.4251, -0.1217, 0.3707, -0.09914, 0.4267, -0.1234, 0.4925, -0.1722, 0.4251, -0.1234, 0.4925, -0.2275, 0.5213, -0.1722, 0.4251, -0.04939, 0.4223, -0.07273, 0.3833, -0.03641, 0.3888, -0.04939, 0.4223, -0.09914, 0.4267, -0.07273, 0.3833, -0.09914, 0.4267, -0.1217, 0.3707, -0.07273, 0.3833, 0.06561, 0.5565, 0.004169, 0.5478, 0.03813, 0.5059, 0.06561, 0.5565, 0.02883, 0.622, 0.004169, 0.5478, 0.02883, 0.622, -0.04374, 0.5937, 0.004169, 0.5478, 0.08734, 0.504, 0.06561, 0.5565, 0.03813, 0.5059, 0.08734, 0.504, 0.1275, 0.5424, 0.06561, 0.5565, 0.1275, 0.5424, 0.1136, 0.6177, 0.06561, 0.5565, 0.09972, 0.4641, 0.06116, 0.4708, 0.07645, 0.4428, 0.09972, 0.4641, 0.08734, 0.504, 0.06116, 0.4708, 0.08734, 0.504, 0.03813, 0.5059, 0.06116, 0.4708, 0.2512, 0.4299, 0.2164, 0.475, 0.1998, 0.4304, 0.2512, 0.4299, 0.2812, 0.4903, 0.2164, 0.475, 0.2812, 0.4903, 0.2289, 0.5289, 0.2164, 0.475, 0.2248, 0.3841, 0.2512, 0.4299, 0.1998, 0.4304, 0.2248, 0.3841, 0.2735, 0.3657, 0.2512, 0.4299, 0.2735, 0.3657, 0.3205, 0.4218, 0.2512, 0.4299, 0.1998, 0.3525, 0.1852, 0.3941, 0.1704, 0.3669, 0.1998, 0.3525, 0.2248, 0.3841, 0.1852, 0.3941, 0.2248, 0.3841, 0.1998, 0.4304, 0.1852, 0.3941, 0.2315, 0.1778, 0.2574, 0.2391, 0.2077, 0.2309, 0.2315, 0.1778, 0.311, 0.1827, 0.2574, 0.2391, 0.311, 0.1827, 0.3113, 0.2627, 0.2574, 0.2391, 0.1726, 0.1877, 0.2315, 0.1778, 0.2077, 0.2309, 0.1726, 0.1877, 0.1744, 0.1234, 0.2315, 0.1778, 0.1744, 0.1234, 0.2612, 0.09033, 0.2315, 0.1778, 0.1288, 0.2033, 0.1659, 0.2319, 0.1319, 0.2381, 0.1288, 0.2033, 0.1726, 0.1877, 0.1659, 0.2319, 0.1726, 0.1877, 0.2077, 0.2309, 0.1659, 0.2319, -0.07078, 0.2909, -0.02894, 0.2847, -0.03803, 0.3202, -0.07078, 0.2909, -0.05352, 0.2478, -0.02894, 0.2847, -0.05352, 0.2478, -0.01492, 0.2532, -0.02894, 0.2847, -0.07745, 0.3385, -0.07078, 0.2909, -0.03803, 0.3202, -0.07745, 0.3385, -0.124, 0.3083, -0.07078, 0.2909, -0.124, 0.3083, -0.1067, 0.2471, -0.07078, 0.2909, -0.07273, 0.3833, -0.04034, 0.3562, -0.03641, 0.3888, -0.07273, 0.3833, -0.07745, 0.3385, -0.04034, 0.3562, -0.07745, 0.3385, -0.03803, 0.3202, -0.04034, 0.3562, -0.0151, 0.4463, -0.01134, 0.4087, 0.01767, 0.4251, -0.0151, 0.4463, -0.04939, 0.4223, -0.01134, 0.4087, -0.04939, 0.4223, -0.03641, 0.3888, -0.01134, 0.4087, 0.02336, 0.4628, -0.0151, 0.4463, 0.01767, 0.4251, 0.02336, 0.4628, -0.01167, 0.4938, -0.0151, 0.4463, -0.01167, 0.4938, -0.05932, 0.4682, -0.0151, 0.4463, 0.06116, 0.4708, 0.04786, 0.4365, 0.07645, 0.4428, 0.06116, 0.4708, 0.02336, 0.4628, 0.04786, 0.4365, 0.02336, 0.4628, 0.01767, 0.4251, 0.04786, 0.4365, 0.1309, 0.445, 0.1013, 0.4283, 0.1258, 0.4103, 0.1309, 0.445, 0.09972, 0.4641, 0.1013, 0.4283, 0.09972, 0.4641, 0.07645, 0.4428, 0.1013, 0.4283, 0.1588, 0.4217, 0.1309, 0.445, 0.1258, 0.4103, 0.1588, 0.4217, 0.1685, 0.4627, 0.1309, 0.445, 0.1685, 0.4627, 0.132, 0.4877, 0.1309, 0.445, 0.1852, 0.3941, 0.1496, 0.3903, 0.1704, 0.3669, 0.1852, 0.3941, 0.1588, 0.4217, 0.1496, 0.3903, 0.1588, 0.4217, 0.1258, 0.4103, 0.1496, 0.3903, 0.1975, 0.3107, 0.1697, 0.3344, 0.1631, 0.2994, 0.1975, 0.3107, 0.1998, 0.3525, 0.1697, 0.3344, 0.1998, 0.3525, 0.1704, 0.3669, 0.1697, 0.3344, 0.1859, 0.269, 0.1975, 0.3107, 0.1631, 0.2994, 0.1859, 0.269, 0.2271, 0.2796, 0.1975, 0.3107, 0.2271, 0.2796, 0.2336, 0.3309, 0.1975, 0.3107, 0.1659, 0.2319, 0.1496, 0.2666, 0.1319, 0.2381, 0.1659, 0.2319, 0.1859, 0.269, 0.1496, 0.2666, 0.1859, 0.269, 0.1631, 0.2994, 0.1496, 0.2666, 0.08002, 0.1924, 0.09574, 0.2297, 0.05388, 0.2294, 0.08002, 0.1924, 0.1288, 0.2033, 0.09574, 0.2297, 0.1288, 0.2033, 0.1319, 0.2381, 0.09574, 0.2297, 0.02465, 0.1965, 0.08002, 0.1924, 0.05388, 0.2294, 0.02465, 0.1965, 0.0508, 0.1474, 0.08002, 0.1924, 0.0508, 0.1474, 0.1196, 0.1577, 0.08002, 0.1924, -0.0199, 0.215, 0.01607, 0.239, -0.01492, 0.2532, -0.0199, 0.215, 0.02465, 0.1965, 0.01607, 0.239, 0.02465, 0.1965, 0.05388, 0.2294, 0.01607, 0.239, -0.003223, 0.3089, 0.007291, 0.2773, 0.02806, 0.3006, -0.003223, 0.3089, -0.02894, 0.2847, 0.007291, 0.2773, -0.02894, 0.2847, -0.01492, 0.2532, 0.007291, 0.2773, 0.02056, 0.3305, -0.003223, 0.3089, 0.02806, 0.3006, 0.02056, 0.3305, -0.009059, 0.3421, -0.003223, 0.3089, -0.009059, 0.3421, -0.03803, 0.3202, -0.003223, 0.3089, 0.04135, 0.3488, 0.04675, 0.3214, 0.06227, 0.3394, 0.04135, 0.3488, 0.02056, 0.3305, 0.04675, 0.3214, 0.02056, 0.3305, 0.02806, 0.3006, 0.04675, 0.3214, 0.01637, 0.3916, -0.009442, 0.3741, 0.017, 0.3605, 0.01637, 0.3916, -0.01134, 0.4087, -0.009442, 0.3741, -0.01134, 0.4087, -0.03641, 0.3888, -0.009442, 0.3741, 0.0423, 0.3758, 0.01637, 0.3916, 0.017, 0.3605, 0.0423, 0.3758, 0.04442, 0.4056, 0.01637, 0.3916, 0.04442, 0.4056, 0.01767, 0.4251, 0.01637, 0.3916, 0.065, 0.3625, 0.04135, 0.3488, 0.06227, 0.3394, 0.065, 0.3625, 0.0423, 0.3758, 0.04135, 0.3488, 0.0423, 0.3758, 0.017, 0.3605, 0.04135, 0.3488, 0.09602, 0.3993, 0.07225, 0.4154, 0.06833, 0.3882, 0.09602, 0.3993, 0.1013, 0.4283, 0.07225, 0.4154, 0.1013, 0.4283, 0.07645, 0.4428, 0.07225, 0.4154, 0.09083, 0.3726, 0.09602, 0.3993, 0.06833, 0.3882, 0.09083, 0.3726, 0.1201, 0.382, 0.09602, 0.3993, 0.1201, 0.382, 0.1258, 0.4103, 0.09602, 0.3993, 0.0857, 0.3455, 0.065, 0.3625, 0.06227, 0.3394, 0.0857, 0.3455, 0.09083, 0.3726, 0.065, 0.3625, 0.09083, 0.3726, 0.06833, 0.3882, 0.065, 0.3625, 0.1383, 0.3276, 0.143, 0.3601, 0.1139, 0.3535, 0.1383, 0.3276, 0.1697, 0.3344, 0.143, 0.3601, 0.1697, 0.3344, 0.1704, 0.3669, 0.143, 0.3601, 0.1053, 0.3222, 0.1383, 0.3276, 0.1139, 0.3535, 0.1053, 0.3222, 0.1277, 0.2941, 0.1383, 0.3276, 0.1277, 0.2941, 0.1631, 0.2994, 0.1383, 0.3276, 0.0752, 0.3181, 0.0857, 0.3455, 0.06227, 0.3394, 0.0752, 0.3181, 0.1053, 0.3222, 0.0857, 0.3455, 0.1053, 0.3222, 0.1139, 0.3535, 0.0857, 0.3455, 0.07482, 0.2613, 0.1119, 0.2637, 0.09219, 0.2914, 0.07482, 0.2613, 0.09574, 0.2297, 0.1119, 0.2637, 0.09574, 0.2297, 0.1319, 0.2381, 0.1119, 0.2637, 0.05859, 0.2938, 0.07482, 0.2613, 0.09219, 0.2914, 0.05859, 0.2938, 0.03865, 0.2673, 0.07482, 0.2613, 0.03865, 0.2673, 0.05388, 0.2294, 0.07482, 0.2613, 0.04675, 0.3214, 0.0752, 0.3181, 0.06227, 0.3394, 0.04675, 0.3214, 0.05859, 0.2938, 0.0752, 0.3181, 0.05859, 0.2938, 0.09219, 0.2914, 0.0752, 0.3181, 0.007291, 0.2773, 0.03865, 0.2673, 0.02806, 0.3006, 0.007291, 0.2773, 0.01607, 0.239, 0.03865, 0.2673, 0.01607, 0.239, 0.05388, 0.2294, 0.03865, 0.2673, 0.1119, 0.2637, 0.1277, 0.2941, 0.09219, 0.2914, 0.1119, 0.2637, 0.1496, 0.2666, 0.1277, 0.2941, 0.1496, 0.2666, 0.1631, 0.2994, 0.1277, 0.2941, 0.143, 0.3601, 0.1201, 0.382, 0.1139, 0.3535, 0.143, 0.3601, 0.1496, 0.3903, 0.1201, 0.382, 0.1496, 0.3903, 0.1258, 0.4103, 0.1201, 0.382, 0.07225, 0.4154, 0.04442, 0.4056, 0.06833, 0.3882, 0.07225, 0.4154, 0.04786, 0.4365, 0.04442, 0.4056, 0.04786, 0.4365, 0.01767, 0.4251, 0.04442, 0.4056, -0.009442, 0.3741, -0.009059, 0.3421, 0.017, 0.3605, -0.009442, 0.3741, -0.04034, 0.3562, -0.009059, 0.3421, -0.04034, 0.3562, -0.03803, 0.3202, -0.009059, 0.3421, 0.001849, 0.09747, 0.0508, 0.1474, -0.01907, 0.1627, 0.001849, 0.09747, 0.09553, 0.09814, 0.0508, 0.1474, 0.09553, 0.09814, 0.1196, 0.1577, 0.0508, 0.1474, 0.2574, 0.2391, 0.2271, 0.2796, 0.2077, 0.2309, 0.2574, 0.2391, 0.2713, 0.3021, 0.2271, 0.2796, 0.2713, 0.3021, 0.2336, 0.3309, 0.2271, 0.2796, 0.2164, 0.475, 0.1685, 0.4627, 0.1998, 0.4304, 0.2164, 0.475, 0.1752, 0.5113, 0.1685, 0.4627, 0.1752, 0.5113, 0.132, 0.4877, 0.1685, 0.4627, 0.004169, 0.5478, -0.01167, 0.4938, 0.03813, 0.5059, 0.004169, 0.5478, -0.06024, 0.5271, -0.01167, 0.4938, -0.06024, 0.5271, -0.05932, 0.4682, -0.01167, 0.4938, -0.1853, 0.3444, -0.124, 0.3083, -0.1217, 0.3707, -0.1853, 0.3444, -0.1766, 0.2588, -0.124, 0.3083, -0.1766, 0.2588, -0.1067, 0.2471, -0.124, 0.3083, 0.09553, 0.09814, 0.1744, 0.1234, 0.1196, 0.1577, 0.09553, 0.09814, 0.1589, 0.02636, 0.1744, 0.1234, 0.1589, 0.02636, 0.2612, 0.09033, 0.1744, 0.1234, 0.2713, 0.3021, 0.2735, 0.3657, 0.2336, 0.3309, 0.2713, 0.3021, 0.3329, 0.336, 0.2735, 0.3657, 0.3329, 0.336, 0.3205, 0.4218, 0.2735, 0.3657, 0.1752, 0.5113, 0.1275, 0.5424, 0.132, 0.4877, 0.1752, 0.5113, 0.186, 0.5811, 0.1275, 0.5424, 0.186, 0.5811, 0.1136, 0.6177, 0.1275, 0.5424, -0.06024, 0.5271, -0.1234, 0.4925, -0.05932, 0.4682, -0.06024, 0.5271, -0.1316, 0.5856, -0.1234, 0.4925, -0.1316, 0.5856, -0.2275, 0.5213, -0.1234, 0.4925, -0.1766, 0.2588, -0.1472, 0.1793, -0.1067, 0.2471, -0.1766, 0.2588, -0.2592, 0.1801, -0.1472, 0.1793, -0.2592, 0.1801, -0.1885, 0.06915, -0.1472, 0.1793, 0.5034, -0.2216, 0.5846, -0.233, 0.5377, -0.156, 0.5034, -0.2216, 0.5435, -0.3032, 0.5846, -0.233, 0.5435, -0.3032, 0.623, -0.319, 0.5846, -0.233, 0.5435, -0.3032, 0.5586, -0.3872, 0.623, -0.319, 0.5435, -0.3032, 0.4783, -0.3639, 0.5586, -0.3872, 0.4783, -0.3639, 0.4862, -0.4452, 0.5586, -0.3872, 0.4783, -0.3639, 0.4023, -0.4022, 0.4862, -0.4452, 0.4783, -0.3639, 0.4001, -0.3168, 0.4023, -0.4022, 0.4001, -0.3168, 0.3247, -0.3479, 0.4023, -0.4022, -0.2592, 0.1801, -0.3886, 0.04584, -0.1885, 0.06915, -0.2592, 0.1801, -0.4299, 0.2812, -0.3886, 0.04584, 0.3224, -0.1109, 0.3698, -0.1688, 0.4073, -0.09052, 0.4001, -0.3168, 0.3417, -0.2555, 0.3247, -0.3479, 0.4001, -0.3168, 0.4199, -0.2288, 0.3417, -0.2555, 0.4199, -0.2288, 0.3698, -0.1688, 0.3417, -0.2555, 0.949, 1.312, 0.9367, 1.333, 0.9301, 1.314, 0.949, 1.312, 0.9655, 1.33, 0.9367, 1.333, 0.9655, 1.33, 0.9484, 1.36, 0.9367, 1.333, 0.8215, 1.365, 0.7799, 1.359, 0.8039, 1.335, 0.8215, 1.365, 0.7825, 1.392, 0.7799, 1.359, 0.7825, 1.392, 0.7451, 1.368, 0.7799, 1.359, 0.8555, 1.356, 0.8339, 1.336, 0.8547, 1.332, 0.8555, 1.356, 0.8215, 1.365, 0.8339, 1.336, 0.8215, 1.365, 0.8039, 1.335, 0.8339, 1.336, 0.8872, 1.359, 0.8744, 1.335, 0.8959, 1.332, 0.8872, 1.359, 0.8555, 1.356, 0.8744, 1.335, 0.8555, 1.356, 0.8547, 1.332, 0.8744, 1.335, 0.9161, 1.348, 0.8872, 1.359, 0.8959, 1.332, 0.9161, 1.348, 0.9161, 1.383, 0.8872, 1.359, 0.9161, 1.383, 0.8585, 1.43, 0.8872, 1.359, 0.9367, 1.333, 0.9151, 1.324, 0.9301, 1.314, 0.9367, 1.333, 0.9161, 1.348, 0.9151, 1.324, 0.9161, 1.348, 0.8959, 1.332, 0.9151, 1.324, 0.9553, 1.291, 0.9337, 1.297, 0.9369, 1.278, 0.9553, 1.291, 0.949, 1.312, 0.9337, 1.297, 0.949, 1.312, 0.9301, 1.314, 0.9337, 1.297, 0.8038, 1.308, 0.7814, 1.296, 0.8004, 1.284, 0.8038, 1.308, 0.7802, 1.316, 0.7814, 1.296, 0.7802, 1.316, 0.7608, 1.301, 0.7814, 1.296, 0.8205, 1.295, 0.8038, 1.308, 0.8004, 1.284, 0.8205, 1.295, 0.8253, 1.315, 0.8038, 1.308, 0.8253, 1.315, 0.8039, 1.335, 0.8038, 1.308, 0.834, 1.284, 0.8187, 1.277, 0.8317, 1.271, 0.834, 1.284, 0.8205, 1.295, 0.8187, 1.277, 0.8205, 1.295, 0.8004, 1.284, 0.8187, 1.277, 0.8823, 1.316, 0.8643, 1.316, 0.8721, 1.302, 0.8823, 1.316, 0.8744, 1.335, 0.8643, 1.316, 0.8744, 1.335, 0.8547, 1.332, 0.8643, 1.316, 0.8881, 1.3, 0.8823, 1.316, 0.8721, 1.302, 0.8881, 1.3, 0.9005, 1.312, 0.8823, 1.316, 0.9005, 1.312, 0.8959, 1.332, 0.8823, 1.316, 0.8923, 1.285, 0.8782, 1.289, 0.883, 1.278, 0.8923, 1.285, 0.8881, 1.3, 0.8782, 1.289, 0.8881, 1.3, 0.8721, 1.302, 0.8782, 1.289, 0.8187, 1.277, 0.8223, 1.26, 0.8317, 1.271, 0.8187, 1.277, 0.8051, 1.262, 0.8223, 1.26, 0.8051, 1.262, 0.8112, 1.245, 0.8223, 1.26, 0.849, 1.287, 0.8446, 1.273, 0.8581, 1.275, 0.849, 1.287, 0.834, 1.284, 0.8446, 1.273, 0.834, 1.284, 0.8317, 1.271, 0.8446, 1.273, 0.8641, 1.288, 0.849, 1.287, 0.8581, 1.275, 0.8641, 1.288, 0.8555, 1.302, 0.849, 1.287, 0.8555, 1.302, 0.8383, 1.3, 0.849, 1.287, 0.8782, 1.289, 0.8711, 1.277, 0.883, 1.278, 0.8782, 1.289, 0.8641, 1.288, 0.8711, 1.277, 0.8641, 1.288, 0.8581, 1.275, 0.8711, 1.277, 0.9051, 1.279, 0.8931, 1.271, 0.906, 1.261, 0.9051, 1.279, 0.8923, 1.285, 0.8931, 1.271, 0.8923, 1.285, 0.883, 1.278, 0.8931, 1.271, 0.9189, 1.27, 0.9051, 1.279, 0.906, 1.261, 0.9189, 1.27, 0.9188, 1.287, 0.9051, 1.279, 0.9188, 1.287, 0.9036, 1.295, 0.9051, 1.279, 0.9331, 1.258, 0.9203, 1.254, 0.9316, 1.242, 0.9331, 1.258, 0.9189, 1.27, 0.9203, 1.254, 0.9189, 1.27, 0.906, 1.261, 0.9203, 1.254, 0.8528, 1.262, 0.8386, 1.259, 0.8464, 1.245, 0.8528, 1.262, 0.8446, 1.273, 0.8386, 1.259, 0.8446, 1.273, 0.8317, 1.271, 0.8386, 1.259, 0.8622, 1.25, 0.8528, 1.262, 0.8464, 1.245, 0.8622, 1.25, 0.8669, 1.264, 0.8528, 1.262, 0.8669, 1.264, 0.8581, 1.275, 0.8528, 1.262, 0.87, 1.237, 0.8583, 1.234, 0.8666, 1.223, 0.87, 1.237, 0.8622, 1.25, 0.8583, 1.234, 0.8622, 1.25, 0.8464, 1.245, 0.8583, 1.234, 0.8906, 1.258, 0.8801, 1.266, 0.8768, 1.251, 0.8906, 1.258, 0.8931, 1.271, 0.8801, 1.266, 0.8931, 1.271, 0.883, 1.278, 0.8801, 1.266, 0.8897, 1.241, 0.8906, 1.258, 0.8768, 1.251, 0.8897, 1.241, 0.9013, 1.244, 0.8906, 1.258, 0.9013, 1.244, 0.906, 1.261, 0.8906, 1.258, 0.8801, 1.266, 0.8669, 1.264, 0.8768, 1.251, 0.8801, 1.266, 0.8711, 1.277, 0.8669, 1.264, 0.8711, 1.277, 0.8581, 1.275, 0.8669, 1.264, 0.8386, 1.259, 0.8284, 1.245, 0.8464, 1.245, 0.8386, 1.259, 0.8223, 1.26, 0.8284, 1.245, 0.8223, 1.26, 0.8112, 1.245, 0.8284, 1.245, 0.9337, 1.297, 0.9188, 1.287, 0.9369, 1.278, 0.9337, 1.297, 0.9164, 1.304, 0.9188, 1.287, 0.9164, 1.304, 0.9036, 1.295, 0.9188, 1.287, 0.8643, 1.316, 0.8555, 1.302, 0.8721, 1.302, 0.8643, 1.316, 0.8451, 1.316, 0.8555, 1.302, 0.8451, 1.316, 0.8383, 1.3, 0.8555, 1.302, 0.9164, 1.304, 0.9005, 1.312, 0.9036, 1.295, 0.9164, 1.304, 0.9151, 1.324, 0.9005, 1.312, 0.9151, 1.324, 0.8959, 1.332, 0.9005, 1.312, 0.8451, 1.316, 0.8253, 1.315, 0.8383, 1.3, 0.8451, 1.316, 0.8339, 1.336, 0.8253, 1.315, 0.8339, 1.336, 0.8039, 1.335, 0.8253, 1.315, 0.9582, 1.395, 0.9161, 1.383, 0.9484, 1.36, 0.9582, 1.395, 0.9378, 1.424, 0.9161, 1.383, 0.9378, 1.424, 0.8585, 1.43, 0.9161, 1.383, 1.251, 1.118, 1.188, 1.079, 1.265, 1.015, 1.251, 1.118, 1.178, 1.152, 1.188, 1.079, 1.178, 1.152, 1.137, 1.118, 1.188, 1.079, 1.379, 1.078, 1.251, 1.118, 1.265, 1.015, 1.379, 1.078, 1.32, 1.188, 1.251, 1.118, 1.32, 1.188, 1.212, 1.194, 1.251, 1.118, 0.4218, 1.057, 0.3619, 0.9381, 0.4836, 0.973, 0.4218, 1.057, 0.2881, 1.037, 0.3619, 0.9381, 1.379, 1.078, 1.265, 1.015, 1.387, 0.9523, 1.164, 1.262, 1.167, 1.334, 1.109, 1.307, 1.164, 1.262, 1.249, 1.271, 1.167, 1.334, 1.249, 1.271, 1.254, 1.389, 1.167, 1.334, 1.109, 1.258, 1.164, 1.262, 1.109, 1.307, 1.109, 1.258, 1.145, 1.205, 1.164, 1.262, 1.145, 1.205, 1.212, 1.194, 1.164, 1.262, 1.086, 1.425, 1.042, 1.448, 0.9378, 1.424, 0.9801, 1.42, 1.254, 1.389, 1.173, 1.457, 1.042, 1.448, 1.086, 1.425, 1.173, 1.457, 1.105, 1.478, 0.9969, 1.468, 1.042, 1.448, 0.4962, 1.132, 0.5266, 1.061, 0.5699, 1.126, 0.4962, 1.132, 0.4218, 1.057, 0.5266, 1.061, 0.4218, 1.057, 0.4836, 0.973, 0.5266, 1.061, 0.5591, 1.189, 0.4962, 1.132, 0.5699, 1.126, 0.5591, 1.189, 0.4914, 1.216, 0.4962, 1.132, 0.4914, 1.216, 0.3832, 1.148, 0.4962, 1.132, 0.6065, 1.228, 0.6083, 1.173, 0.645, 1.211, 0.6065, 1.228, 0.5591, 1.189, 0.6083, 1.173, 0.5591, 1.189, 0.5699, 1.126, 0.6083, 1.173, 0.6347, 1.277, 0.6544, 1.255, 0.6785, 1.286, 0.6347, 1.277, 0.6065, 1.228, 0.6544, 1.255, 0.6065, 1.228, 0.645, 1.211, 0.6544, 1.255, 0.7581, 1.249, 0.7717, 1.224, 0.8051, 1.262, 0.8004, 1.284, 0.7229, 1.204, 0.7404, 1.176, 0.7717, 1.224, 0.7581, 1.249, 0.7404, 1.176, 0.7656, 1.149, 0.7867, 1.203, 0.7717, 1.224, 0.8657, 1.185, 0.8734, 1.2, 0.87, 1.237, 0.8666, 1.223, 0.8668, 1.136, 0.8789, 1.159, 0.8734, 1.2, 0.8657, 1.185, 0.8789, 1.159, 0.8834, 1.18, 0.8803, 1.215, 0.8734, 1.2, 0.7867, 1.203, 0.8115, 1.204, 0.8284, 1.245, 0.8112, 1.245, 0.7656, 1.149, 0.7997, 1.156, 0.8115, 1.204, 0.7867, 1.203, 0.7997, 1.156, 0.8257, 1.164, 0.8345, 1.206, 0.8115, 1.204, 0.9756, 1.245, 1.003, 1.258, 0.9553, 1.291, 0.9369, 1.278, 1.009, 1.202, 1.045, 1.205, 1.003, 1.258, 0.9756, 1.245, 1.045, 1.205, 1.094, 1.211, 1.035, 1.273, 1.003, 1.258, 0.8803, 1.215, 0.8944, 1.202, 0.8897, 1.241, 0.8768, 1.251, 0.8834, 1.18, 0.8971, 1.16, 0.8944, 1.202, 0.8803, 1.215, 0.8971, 1.16, 0.9202, 1.14, 0.9096, 1.19, 0.8944, 1.202, 0.7359, 1.318, 0.7193, 1.294, 0.7802, 1.316, 0.8039, 1.335, 0.6785, 1.286, 0.6544, 1.255, 0.7193, 1.294, 0.7359, 1.318, 0.6544, 1.255, 0.645, 1.211, 0.7045, 1.268, 0.7193, 1.294, 1.027, 1.17, 1.045, 1.205, 1.009, 1.202, 1.027, 1.17, 1.071, 1.167, 1.045, 1.205, 1.071, 1.167, 1.094, 1.211, 1.045, 1.205, 1.005, 1.141, 0.9952, 1.177, 0.9753, 1.154, 1.005, 1.141, 1.027, 1.17, 0.9952, 1.177, 1.027, 1.17, 1.009, 1.202, 0.9952, 1.177, 1.154, 1.004, 1.112, 1.067, 1.065, 1.015, 1.154, 1.004, 1.188, 1.079, 1.112, 1.067, 1.188, 1.079, 1.137, 1.118, 1.112, 1.067, 0.5378, 0.8321, 0.4592, 0.785, 0.5782, 0.6585, 0.6221, 0.683, 0.4836, 0.973, 0.3619, 0.9381, 0.4592, 0.785, 0.5378, 0.8321, 1.387, 0.9523, 1.265, 1.015, 1.219, 0.8572, 1.286, 0.8031, 1.219, 0.8572, 1.135, 0.877, 1.083, 0.7153, 1.136, 0.6972, 1.265, 1.015, 1.154, 1.004, 1.135, 0.877, 1.219, 0.8572, 1.154, 1.004, 1.065, 1.015, 1.061, 0.8933, 1.135, 0.877, 0.6077, 1.063, 0.5832, 0.988, 0.6662, 1.009, 0.6077, 1.063, 0.5266, 1.061, 0.5832, 0.988, 0.5266, 1.061, 0.4836, 0.973, 0.5832, 0.988, 0.6722, 1.079, 0.6077, 1.063, 0.6662, 1.009, 0.6722, 1.079, 0.6344, 1.124, 0.6077, 1.063, 0.6344, 1.124, 0.5699, 1.126, 0.6077, 1.063, 0.7174, 1.1, 0.7182, 1.049, 0.7502, 1.079, 0.7174, 1.1, 0.6722, 1.079, 0.7182, 1.049, 0.6722, 1.079, 0.6662, 1.009, 0.7182, 1.049, 0.9238, 1.227, 0.9382, 1.217, 0.9203, 1.254, 0.906, 1.261, 0.9384, 1.192, 0.953, 1.173, 0.9382, 1.217, 0.9238, 1.227, 0.953, 1.173, 0.9753, 1.154, 0.9542, 1.205, 0.9382, 1.217, 0.9096, 1.19, 0.9173, 1.208, 0.9013, 1.244, 0.8995, 1.228, 0.9202, 1.14, 0.9342, 1.167, 0.9173, 1.208, 0.9096, 1.19, 0.9342, 1.167, 0.9384, 1.192, 0.9238, 1.227, 0.9173, 1.208, 0.7045, 1.268, 0.7314, 1.258, 0.7814, 1.296, 0.7608, 1.301, 0.645, 1.211, 0.6883, 1.205, 0.7314, 1.258, 0.7045, 1.268, 0.6883, 1.205, 0.7229, 1.204, 0.7581, 1.249, 0.7314, 1.258, 1.035, 1.273, 1.039, 1.313, 0.9655, 1.33, 0.9741, 1.304, 1.094, 1.211, 1.109, 1.258, 1.039, 1.313, 1.035, 1.273, 1.109, 1.258, 1.109, 1.307, 1.03, 1.35, 1.039, 1.313, 0.9542, 1.205, 0.9649, 1.223, 0.9331, 1.258, 0.9316, 1.242, 0.9753, 1.154, 0.9952, 1.177, 0.9649, 1.223, 0.9542, 1.205, 0.9952, 1.177, 1.009, 1.202, 0.9756, 1.245, 0.9649, 1.223, 1.03, 1.35, 1.057, 1.385, 0.9582, 1.395, 0.9484, 1.36, 1.109, 1.307, 1.167, 1.334, 1.057, 1.385, 1.03, 1.35, 1.167, 1.334, 1.254, 1.389, 1.086, 1.425, 1.057, 1.385, 1.009, 1.102, 0.9752, 1.12, 0.9699, 1.083, 1.009, 1.102, 1.005, 1.141, 0.9752, 1.12, 1.005, 1.141, 0.9753, 1.154, 0.9752, 1.12, 1.008, 1.052, 1.009, 1.102, 0.9699, 1.083, 1.008, 1.052, 1.055, 1.082, 1.009, 1.102, 1.055, 1.082, 1.042, 1.131, 1.009, 1.102, 0.9964, 0.9954, 0.9575, 1.04, 0.934, 0.9919, 0.9964, 0.9954, 1.008, 1.052, 0.9575, 1.04, 1.008, 1.052, 0.9699, 1.083, 0.9575, 1.04, 0.934, 0.8926, 0.8724, 0.8916, 0.8762, 0.7366, 0.9273, 0.7362, 0.934, 0.9919, 0.8737, 0.9915, 0.8724, 0.8916, 0.934, 0.8926, 0.8737, 0.9915, 0.8127, 1.005, 0.8139, 0.8987, 0.8724, 0.8916, 0.8139, 0.8987, 0.7483, 0.8913, 0.7713, 0.7329, 0.8265, 0.7397, 0.8127, 1.005, 0.743, 0.9955, 0.7483, 0.8913, 0.8139, 0.8987, 0.743, 0.9955, 0.6662, 1.009, 0.6779, 0.8858, 0.7483, 0.8913, 0.7182, 1.049, 0.7726, 1.044, 0.7502, 1.079, 0.7182, 1.049, 0.743, 0.9955, 0.7726, 1.044, 0.743, 0.9955, 0.8127, 1.005, 0.7726, 1.044, 0.7289, 1.139, 0.7566, 1.114, 0.7656, 1.149, 0.7289, 1.139, 0.7174, 1.1, 0.7566, 1.114, 0.7174, 1.1, 0.7502, 1.079, 0.7566, 1.114, 0.7404, 1.176, 0.7289, 1.139, 0.7656, 1.149, 0.7404, 1.176, 0.7038, 1.17, 0.7289, 1.139, 0.7038, 1.17, 0.6865, 1.13, 0.7289, 1.139, 0.7192, 1.418, 0.6878, 1.377, 0.7825, 1.392, 0.8585, 1.43, 0.632, 1.39, 0.5911, 1.337, 0.6878, 1.377, 0.7192, 1.418, 0.5911, 1.337, 0.5725, 1.264, 0.6629, 1.339, 0.6878, 1.377, 0.8345, 1.206, 0.8507, 1.194, 0.8583, 1.234, 0.8464, 1.245, 0.8257, 1.164, 0.8439, 1.148, 0.8507, 1.194, 0.8345, 1.206, 0.8439, 1.148, 0.8668, 1.136, 0.8657, 1.185, 0.8507, 1.194, 0.6629, 1.339, 0.6994, 1.331, 0.7799, 1.359, 0.7451, 1.368, 0.5725, 1.264, 0.6347, 1.277, 0.6994, 1.331, 0.6629, 1.339, 0.6347, 1.277, 0.6785, 1.286, 0.7359, 1.318, 0.6994, 1.331, 0.9421, 1.111, 0.9495, 1.142, 0.9202, 1.14, 0.9421, 1.111, 0.9752, 1.12, 0.9495, 1.142, 0.9752, 1.12, 0.9753, 1.154, 0.9495, 1.142, 0.9076, 1.106, 0.9421, 1.111, 0.9202, 1.14, 0.9076, 1.106, 0.9285, 1.075, 0.9421, 1.111, 0.9285, 1.075, 0.9699, 1.083, 0.9421, 1.111, 0.8755, 1.106, 0.8923, 1.133, 0.8668, 1.136, 0.8755, 1.106, 0.9076, 1.106, 0.8923, 1.133, 0.9076, 1.106, 0.9202, 1.14, 0.8923, 1.133, 0.8584, 1.041, 0.906, 1.037, 0.8878, 1.075, 0.8584, 1.041, 0.8737, 0.9915, 0.906, 1.037, 0.8737, 0.9915, 0.934, 0.9919, 0.906, 1.037, 0.8502, 1.084, 0.8584, 1.041, 0.8878, 1.075, 0.8502, 1.084, 0.8158, 1.061, 0.8584, 1.041, 0.8158, 1.061, 0.8127, 1.005, 0.8584, 1.041, 0.8451, 1.117, 0.8755, 1.106, 0.8668, 1.136, 0.8451, 1.117, 0.8502, 1.084, 0.8755, 1.106, 0.8502, 1.084, 0.8878, 1.075, 0.8755, 1.106, 0.7901, 1.123, 0.7853, 1.088, 0.8178, 1.102, 0.7901, 1.123, 0.7566, 1.114, 0.7853, 1.088, 0.7566, 1.114, 0.7502, 1.079, 0.7853, 1.088, 0.8209, 1.135, 0.7901, 1.123, 0.8178, 1.102, 0.8209, 1.135, 0.7997, 1.156, 0.7901, 1.123, 0.7997, 1.156, 0.7656, 1.149, 0.7901, 1.123, 0.8439, 1.148, 0.8451, 1.117, 0.8668, 1.136, 0.8439, 1.148, 0.8209, 1.135, 0.8451, 1.117, 0.8209, 1.135, 0.8178, 1.102, 0.8451, 1.117, 0.8923, 1.133, 0.8789, 1.159, 0.8668, 1.136, 0.8923, 1.133, 0.8971, 1.16, 0.8789, 1.159, 0.8971, 1.16, 0.8834, 1.18, 0.8789, 1.159, 0.9495, 1.142, 0.9342, 1.167, 0.9202, 1.14, 0.9495, 1.142, 0.953, 1.173, 0.9342, 1.167, 0.953, 1.173, 0.9384, 1.192, 0.9342, 1.167, 0.7853, 1.088, 0.8158, 1.061, 0.8178, 1.102, 0.7853, 1.088, 0.7726, 1.044, 0.8158, 1.061, 0.7726, 1.044, 0.8127, 1.005, 0.8158, 1.061, 0.906, 1.037, 0.9285, 1.075, 0.8878, 1.075, 0.906, 1.037, 0.9575, 1.04, 0.9285, 1.075, 0.9575, 1.04, 0.9699, 1.083, 0.9285, 1.075, 0.6883, 1.205, 0.7038, 1.17, 0.7229, 1.204, 0.6883, 1.205, 0.6608, 1.166, 0.7038, 1.17, 0.6608, 1.166, 0.6865, 1.13, 0.7038, 1.17, 1.061, 0.8933, 0.9973, 0.889, 0.9783, 0.7318, 1.029, 0.7298, 1.065, 1.015, 0.9964, 0.9954, 0.9973, 0.889, 1.061, 0.8933, 0.9964, 0.9954, 0.934, 0.9919, 0.934, 0.8926, 0.9973, 0.889, 1.112, 1.067, 1.055, 1.082, 1.065, 1.015, 1.112, 1.067, 1.087, 1.122, 1.055, 1.082, 1.087, 1.122, 1.042, 1.131, 1.055, 1.082, 0.6608, 1.166, 0.6344, 1.124, 0.6865, 1.13, 0.6608, 1.166, 0.6083, 1.173, 0.6344, 1.124, 0.6083, 1.173, 0.5699, 1.126, 0.6344, 1.124, 0.6779, 0.8858, 0.6132, 0.8601, 0.6696, 0.7034, 0.7163, 0.7231, 0.6662, 1.009, 0.5832, 0.988, 0.6132, 0.8601, 0.6779, 0.8858, 0.5832, 0.988, 0.4836, 0.973, 0.5378, 0.8321, 0.6132, 0.8601, 1.087, 1.122, 1.071, 1.167, 1.042, 1.131, 1.087, 1.122, 1.12, 1.166, 1.071, 1.167, 1.12, 1.166, 1.094, 1.211, 1.071, 1.167, 0.5656, 1.385, 0.5911, 1.337, 0.632, 1.39, 0.5656, 1.385, 0.5143, 1.303, 0.5911, 1.337, 0.5143, 1.303, 0.5725, 1.264, 0.5911, 1.337, 0.5143, 1.303, 0.4914, 1.216, 0.5725, 1.264, 0.5143, 1.303, 0.4025, 1.274, 0.4914, 1.216, 0.4025, 1.274, 0.3832, 1.148, 0.4914, 1.216, 1.12, 1.166, 1.145, 1.205, 1.094, 1.211, 1.12, 1.166, 1.178, 1.152, 1.145, 1.205, 1.178, 1.152, 1.212, 1.194, 1.145, 1.205, 1.376, 1.305, 1.32, 1.188, 1.466, 1.197, 1.376, 1.305, 1.249, 1.271, 1.32, 1.188, 1.249, 1.271, 1.212, 1.194, 1.32, 1.188])
me_mousemodel.use_remesh_preserve_volume = False
me_mousemodel.use_remesh_preserve_attributes = False
me_mousemodel.use_mirror_vertex_groups = False
me_mousemodel.update()
arm_armature = bpy.data.armatures.new('Armature')  # bones are not reproduced

# ---- objects
ob_armature = bpy.data.objects.new('Armature', arm_armature)
ob_mouse = bpy.data.objects.new('Mouse', me_mousemodel)

# ---- transforms, parenting, visibility, modifiers, constraints
ob_armature.location = (0.0, 0.0, 0.0)
ob_armature.lineart.crease_threshold = 0.0
ob_mouse.location = (0.0, 0.0, 0.0)
ob_mouse.lineart.crease_threshold = 0.0
_vg = ob_mouse.vertex_groups.new(name='LowerTail')
for _i, _w in zip([102, 108, 113, 114, 115, 116, 117, 118, 119, 120, 121, 122, 123, 409, 411, 415, 416, 417, 418, 420, 421, 422, 423, 424, 425, 426, 427, 428, 429, 430, 431, 432, 433, 434, 435, 436, 437, 438, 439, 440, 441, 442, 443, 444, 445, 446, 447, 448, 449, 450, 451, 452, 453, 454, 455], [1.0, 1.0, 1.0, 1.0, 1.0, 1.0, 1.0, 1.0, 1.0, 1.0, 1.0, 1.0, 1.0, 0.5, 0.5, 0.5, 0.5, 0.5, 0.5, 1.0, 1.0, 1.0, 1.0, 1.0, 1.0, 1.0, 1.0, 1.0, 1.0, 1.0, 1.0, 1.0, 1.0, 1.0, 1.0, 1.0, 1.0, 1.0, 1.0, 1.0, 1.0, 1.0, 1.0, 1.0, 1.0, 1.0, 1.0, 1.0, 1.0, 0.5, 0.5, 0.5, 0.5, 0.5, 0.5]): _vg.add([_i], _w, 'REPLACE')
_vg = ob_mouse.vertex_groups.new(name='UpperTail')
for _i, _w in zip([2, 4, 10, 19, 20, 22, 25, 100, 101, 103, 104, 105, 106, 107, 109, 110, 111, 112, 126, 133, 134, 136, 137, 138, 140, 143, 145, 148, 151, 152, 154, 157, 170, 171, 184, 185, 186, 187, 188, 196, 198, 199, 200, 201, 217, 219, 396, 397, 398, 399, 400, 401, 402, 403, 404, 405, 406, 407, 408, 409, 410, 411, 412, 413, 414, 415, 416, 417, 418, 419, 450, 451, 452, 453, 454, 455, 456, 457, 458, 459, 460, 461, 469, 470, 477, 478, 482, 483], [1.0, 1.0, 1.0, 1.0, 1.0, 1.0, 1.0, 1.0, 1.0, 1.0, 1.0, 1.0, 1.0, 1.0, 1.0, 1.0, 1.0, 1.0, 1.0, 1.0, 1.0, 0.5, 0.5, 0.5, 0.5, 0.5, 0.5, 0.5, 1.0, 0.5, 1.0, 1.0, 0.5, 0.5, 1.0, 1.0, 1.0, 0.5, 0.5, 0.5, 0.5, 1.0, 1.0, 1.0, 0.5, 0.5, 1.0, 1.0, 1.0, 1.0, 1.0, 1.0, 1.0, 1.0, 1.0, 1.0, 1.0, 1.0, 1.0, 0.5, 1.0, 0.5, 1.0, 1.0, 1.0, 0.5, 0.5, 0.5, 0.5, 1.0, 0.5, 0.5, 0.5, 0.5, 0.5, 0.5, 1.0, 1.0, 1.0, 1.0, 1.0, 1.0, 1.0, 1.0, 1.0, 1.0, 1.0, 1.0]): _vg.add([_i], _w, 'REPLACE')
_vg = ob_mouse.vertex_groups.new(name='LowerTorso')
for _i, _w in zip([0, 1, 2, 3, 4, 5, 6, 7, 8, 9, 10, 11, 12, 13, 14, 15, 16, 17, 18, 20, 21, 22, 23, 24, 25, 26, 27, 28, 29, 30, 31, 32, 124, 125, 126, 127, 128, 129, 130, 131, 132, 133, 134, 135, 136, 137, 138, 139, 140, 141, 142, 143, 144, 145, 146, 147, 148, 149, 150, 151, 152, 153, 154, 155, 156, 157, 158, 159, 160, 161, 162, 163, 164, 165, 166, 167, 168, 169, 170, 171, 172, 173, 174, 175, 176, 177, 178, 179, 180, 181, 182, 183, 184, 185, 186, 187, 188, 189, 190, 191, 192, 193, 194, 195, 196, 197, 198, 199, 200, 201, 202, 203, 204, 205, 206, 207, 208, 209, 210, 211, 212, 213, 214, 215, 216, 217, 218, 219, 462, 463, 464, 465, 466, 467, 468, 469, 470, 471, 472, 473, 474, 475, 476, 477, 478, 479, 480, 481, 482, 483], [1.0, 1.0, 1.0, 1.0, 1.0, 1.0, 1.0, 1.0, 1.0, 1.0, 1.0, 1.0, 1.0, 1.0, 1.0, 1.0, 1.0, 1.0, 1.0, 1.0, 1.0, 1.0, 1.0, 1.0, 1.0, 1.0, 1.0, 1.0, 1.0, 1.0, 1.0, 1.0, 1.0, 1.0, 1.0, 1.0, 1.0, 1.0, 1.0, 1.0, 1.0, 0.5, 1.0, 1.0, 1.0, 1.0, 1.0, 1.0, 1.0, 1.0, 1.0, 1.0, 1.0, 1.0, 1.0, 1.0, 1.0, 1.0, 1.0, 0.5, 1.0, 1.0, 1.0, 1.0, 1.0, 1.0, 1.0, 1.0, 1.0, 1.0, 1.0, 1.0, 1.0, 1.0, 1.0, 1.0, 1.0, 1.0, 1.0, 1.0, 1.0, 1.0, 1.0, 0.5, 0.5, 0.5, 0.5, 0.5, 0.5, 1.0, 1.0, 1.0, 1.0, 0.5, 0.5, 1.0, 1.0, 1.0, 0.5, 0.5, 0.5, 0.5, 0.5, 0.5, 1.0, 1.0, 1.0, 0.5, 0.5, 1.0, 1.0, 1.0, 1.0, 0.5, 0.5, 0.5, 0.5, 1.0, 1.0, 1.0, 1.0, 1.0, 1.0, 1.0, 1.0, 1.0, 1.0, 1.0, 0.5, 0.5, 0.5, 0.5, 0.5, 0.5, 0.5, 0.5, 0.5, 0.5, 0.5, 0.5, 0.5, 0.5, 0.5, 0.5, 0.5, 0.5, 0.5, 0.5, 0.5, 0.5]): _vg.add([_i], _w, 'REPLACE')
_vg = ob_mouse.vertex_groups.new(name='UpperTorso')
for _i, _w in zip([33, 34, 35, 36, 37, 38, 39, 40, 41, 42, 43, 44, 45, 46, 47, 48, 49, 50, 51, 52, 53, 54, 56, 57, 175, 176, 177, 178, 179, 180, 190, 191, 192, 193, 195, 205, 206, 207, 208, 220, 221, 222, 223, 224, 225, 226, 227, 228, 229, 230, 231, 232, 233, 234, 235, 236, 237, 238, 239, 240, 241, 242, 243, 244, 245, 246, 247, 248, 249, 250, 251, 252, 253, 254, 255, 256, 257, 258, 259, 260, 261, 262, 263, 264, 265, 266, 267, 268, 269, 270, 271, 272, 273, 274, 275, 462, 463, 464, 465, 466, 467, 468, 471, 472, 473, 474, 475, 476, 479, 480, 481], [1.0, 1.0, 1.0, 1.0, 1.0, 1.0, 1.0, 1.0, 1.0, 1.0, 1.0, 1.0, 1.0, 1.0, 1.0, 1.0, 1.0, 1.0, 1.0, 1.0, 1.0, 1.0, 1.0, 1.0, 0.5, 0.5, 0.5, 0.5, 0.5, 0.5, 0.5, 0.5, 0.5, 0.5, 0.5, 0.5, 0.5, 0.5, 0.5, 1.0, 1.0, 1.0, 1.0, 1.0, 1.0, 1.0, 1.0, 1.0, 1.0, 1.0, 1.0, 1.0, 1.0, 1.0, 1.0, 1.0, 1.0, 1.0, 1.0, 1.0, 1.0, 1.0, 1.0, 1.0, 1.0, 0.5, 0.5, 1.0, 1.0, 1.0, 1.0, 1.0, 1.0, 1.0, 1.0, 1.0, 1.0, 1.0, 1.0, 1.0, 1.0, 1.0, 1.0, 1.0, 1.0, 1.0, 1.0, 1.0, 1.0, 1.0, 1.0, 1.0, 1.0, 1.0, 1.0, 0.5, 0.5, 0.25, 0.5, 0.5, 0.5, 0.5, 0.5, 0.5, 0.5, 0.5, 0.5, 0.5, 0.5, 0.25, 0.5]): _vg.add([_i], _w, 'REPLACE')
_vg = ob_mouse.vertex_groups.new(name='Head')
_vg.add([58, 59, 60, 61, 62, 63, 64, 65, 66, 67, 68, 69, 70, 71, 72, 73, 74, 75, 76, 77, 78, 79, 80, 81, 82, 83, 84, 85, 86, 87, 88, 89, 90, 91, 92, 93, 94, 95, 96, 97, 98, 99, 276, 277, 278, 279, 280, 281, 282, 283, 284, 285, 286, 287, 288, 289, 290, 291, 292, 293, 294, 295, 296, 297, 298, 299, 300, 301, 302, 303, 304, 305, 306, 307, 308, 309, 310, 311, 312, 313, 314, 315, 316, 317, 318, 319, 320, 321, 322, 323, 324, 325, 326, 327, 328, 329, 330, 331, 332, 333, 334, 335, 336, 337, 338, 339, 340, 341, 342, 343, 344, 345, 346, 347, 348, 349, 350, 351, 352, 353, 354, 355, 356, 357, 358, 359, 360, 361, 362, 363, 364, 365, 366, 367, 368, 369, 370, 371, 372, 373, 374, 375, 376, 377, 378, 379, 380, 381, 382, 383, 384, 385, 386, 387, 388, 389, 390, 391, 392, 393, 394, 395], 1.0, 'REPLACE')
_m = ob_mouse.modifiers.new('Armature', 'ARMATURE')
_m.object = ob_armature

# ---- collection membership
col_collection_1.objects.link(ob_armature)
col_collection_1.objects.link(ob_mouse)

# ---- scene / render settings (as saved in the file)
scene.frame_start = 1; scene.frame_end = 60; scene.frame_set(1)
scene.render.engine = 'BLENDER_EEVEE_NEXT'
scene.render.resolution_percentage = 50
scene.render.dither_intensity = 0.0
scene.cycles.use_denoising = False
scene.cycles.samples = 10
scene.cycles.sampling_pattern = 'TABULATED_SOBOL'
scene.cycles.light_sampling_threshold = 0.0
scene.cycles.use_adaptive_sampling = False
scene.cycles.use_light_tree = False
scene.cycles.blur_glossy = 0.0
scene.cycles.volume_bounces = 1
scene.cycles.pixel_filter_type = 'GAUSSIAN'
scene.cycles.sample_clamp_indirect = 0.0
scene.view_settings.view_transform = 'Standard'
bpy.context.view_layer.update()

# ---- added for rendering (the .blend has no active camera and no usable light): camera, sun
cam_auto = bpy.data.cameras.new('AutoCamera')
cam_auto.lens = 50.0
cam_auto.sensor_width = 36.0
cam_auto.clip_end = 1000.0
ob_auto_camera = bpy.data.objects.new('AutoCamera', cam_auto)
scene.collection.objects.link(ob_auto_camera)
ob_auto_camera.location = (6.03423, -6.82793, 5.61699)
ob_auto_camera.rotation_euler = (1.09748, -7.21219e-08, 0.694738)
scene.camera = ob_auto_camera
light_auto_sun = bpy.data.lights.new('AutoSun', 'SUN')
light_auto_sun.energy = 3.0
light_auto_sun.angle = 0.0523599
ob_auto_sun = bpy.data.objects.new('AutoSun', light_auto_sun)
scene.collection.objects.link(ob_auto_sun)
ob_auto_sun.rotation_euler = (0.872665, 0.174533, 0.523599)
bpy.context.view_layer.update()
